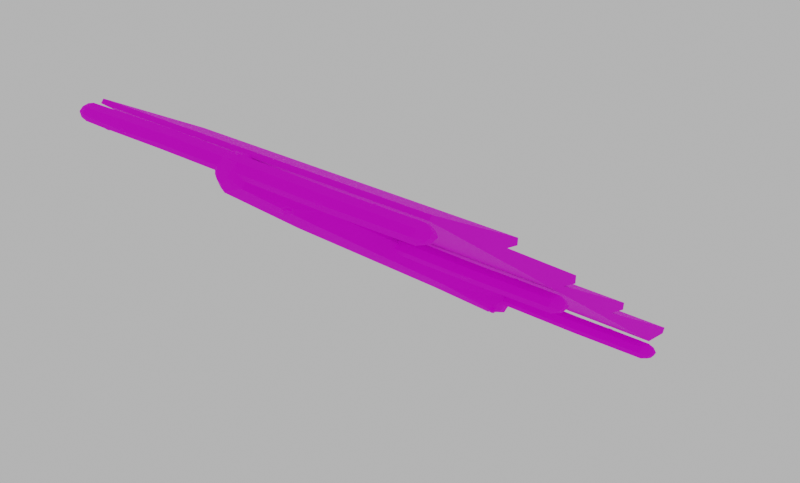 # Source: Modular_Log_Cabin_Roof_01.blend  (saved by Blender 2.92.15; exported with 4.5.12 LTS)
import bpy
from mathutils import Matrix  # noqa: F401  (used for matrix-valued properties, if any)

bpy.ops.wm.read_factory_settings(use_empty=True)
scene = bpy.context.scene
scene.name = 'Scene'

# ---- images (referenced by path relative to the original .blend; pixels are not part of the script)
import os
ASSET_DIR = os.environ.get("B2B_ASSET_DIR", "")  # directory of the original .blend (textures are referenced by path, not embedded)
HERE = os.path.dirname(os.path.abspath(__file__))  # packed textures are extracted next to this script under _unpacked/

def load_image(name, relpath, width, height, colorspace="sRGB"):
    """Load a texture the original file referenced (path relative to the .blend, or extracted next to this script)."""
    p = next((c for c in (os.path.join(HERE, relpath), os.path.join(ASSET_DIR, relpath)) if relpath and os.path.exists(c)), "")
    if p:
        img = bpy.data.images.load(p, check_existing=True)
        img.name = name
    else:  # same state as the original file: an image datablock whose file is absent (Cycles renders it pink)
        img = bpy.data.images.new(name, width, height)
        img.source = "FILE"
        img.filepath = "//" + (relpath or name)
    img.colorspace_settings.name = colorspace
    return img
img_922f145fcca2d4dd87186af3a90c8d3a_jpg_003 = load_image('922f145fcca2d4dd87186af3a90c8d3a.jpg.003', '922f145fcca2d4dd87186af3a90c8d3a.jpg', 1024, 1024, 'sRGB')
img_mytree_pinus_rings_png_004 = load_image('MyTree_Pinus_Rings.png.004', 'MyTree_Pinus_Rings.png', 1024, 1024, 'sRGB')
img_roof_tile_001_jpg = load_image('Roof Tile 001.jpg', 'Roof Tile 001.jpg', 1024, 1024, 'sRGB')

# ---- materials (node trees are filled in below, after node groups)
mat_enviroment__tree_01_bark_002 = bpy.data.materials.new('[Enviroment] Tree_01_Bark.002')
mat_enviroment__tree_01_bark_002.use_transparent_shadow = False
mat_enviroment__tree_01_woodrings_002 = bpy.data.materials.new('[Enviroment] Tree_01_WoodRings.002')
mat_enviroment__tree_01_woodrings_002.use_transparent_shadow = False
mat_material = bpy.data.materials.new('Material')
mat_material.use_transparent_shadow = False

# ---- material node trees
mat_enviroment__tree_01_bark_002.use_nodes = True; mat_enviroment__tree_01_bark_002.node_tree.nodes.clear()
_N = mat_enviroment__tree_01_bark_002.node_tree.nodes; _L = mat_enviroment__tree_01_bark_002.node_tree.links
n0 = _N.new('ShaderNodeBsdfPrincipled'); n0.name = 'Principled BSDF'; n0.location = (10, 300)
n0.distribution = 'GGX'
n0.subsurface_method = 'BURLEY'
n0.inputs[2].default_value = 1.0
n0.inputs[3].default_value = 1.45
n0.inputs[13].default_value = 0.1955
n0.inputs[19].default_value = 0.1239
n0.inputs[20].default_value = 1.0
n0.inputs[27].default_value = (0.0, 0.0, 0.0, 1.0)
n0.inputs[28].default_value = 1.0
n1 = _N.new('ShaderNodeOutputMaterial'); n1.name = 'Material Output'; n1.location = (300, 300)
n2 = _N.new('ShaderNodeTexImage'); n2.name = 'Image Texture'; n2.location = (-327, 296)
n2.image = img_922f145fcca2d4dd87186af3a90c8d3a_jpg_003
_L.new(n0.outputs[0], n1.inputs[0])
_L.new(n2.outputs[0], n0.inputs[0])
n1.is_active_output = True
mat_enviroment__tree_01_woodrings_002.use_nodes = True; mat_enviroment__tree_01_woodrings_002.node_tree.nodes.clear()
_N = mat_enviroment__tree_01_woodrings_002.node_tree.nodes; _L = mat_enviroment__tree_01_woodrings_002.node_tree.links
n0 = _N.new('ShaderNodeBsdfPrincipled'); n0.name = 'Principled BSDF'; n0.location = (10, 300)
n0.distribution = 'GGX'
n0.subsurface_method = 'BURLEY'
n0.inputs[2].default_value = 1.0
n0.inputs[3].default_value = 1.45
n0.inputs[13].default_value = 0.0
n0.inputs[19].default_value = 0.25
n0.inputs[20].default_value = 0.5709
n0.inputs[27].default_value = (0.0, 0.0, 0.0, 1.0)
n0.inputs[28].default_value = 1.0
n1 = _N.new('ShaderNodeOutputMaterial'); n1.name = 'Material Output'; n1.location = (300, 300)
n2 = _N.new('ShaderNodeTexImage'); n2.name = 'Image Texture'; n2.location = (-381, 242)
n2.image = img_mytree_pinus_rings_png_004
_L.new(n0.outputs[0], n1.inputs[0])
_L.new(n2.outputs[0], n0.inputs[0])
n1.is_active_output = True
mat_material.use_nodes = True; mat_material.node_tree.nodes.clear()
_N = mat_material.node_tree.nodes; _L = mat_material.node_tree.links
n0 = _N.new('ShaderNodeBsdfPrincipled'); n0.name = 'Principled BSDF'; n0.location = (10, 300)
n0.distribution = 'GGX'
n0.subsurface_method = 'BURLEY'
n0.inputs[2].default_value = 1.0
n0.inputs[3].default_value = 1.45
n0.inputs[27].default_value = (0.0, 0.0, 0.0, 1.0)
n0.inputs[28].default_value = 1.0
n1 = _N.new('ShaderNodeOutputMaterial'); n1.name = 'Material Output'; n1.location = (300, 300)
n2 = _N.new('ShaderNodeTexImage'); n2.name = 'Image Texture'; n2.location = (-291, 226)
n2.image = img_roof_tile_001_jpg
_L.new(n0.outputs[0], n1.inputs[0])
_L.new(n2.outputs[0], n0.inputs[0])
n1.is_active_output = True

# ---- world
world_world = bpy.data.worlds.new('World'); scene.world = world_world
world_world.use_nodes = True; world_world.node_tree.nodes.clear()
_N = world_world.node_tree.nodes; _L = world_world.node_tree.links
n0 = _N.new('ShaderNodeOutputWorld'); n0.name = 'World Output'; n0.location = (300, 300)
n1 = _N.new('ShaderNodeBackground'); n1.name = 'Background'; n1.location = (10, 300)
n1.inputs[0].default_value = (0.5277, 0.5277, 0.5277, 1.0)
_L.new(n1.outputs[0], n0.inputs[0])
n0.is_active_output = True
world_world.color = (0.05088, 0.05088, 0.05088)
world_world.use_sun_shadow = False
world_world.sun_shadow_jitter_overblur = 0.0

# ---- meshes
me_circle_035 = bpy.data.meshes.new('Circle.035')
me_circle_035.from_pydata([(-0.9175, -0.05386, -0.05859), (-0.8778, 0.02716, -0.08184), (-0.8564, 0.1074, -0.01021), (-0.8581, 0.1046, 0.07183), (-0.867, 0.0403, 0.1224), (-0.852, -0.05019, 0.1007), (-0.8731, -0.09395, 0.01763), (1.135, -0.06584, -0.06374), (1.128, 0.03202, -0.08739), (1.143, 0.09202, -0.03789), (1.082, 0.08744, 0.06001), (1.103, 0.01798, 0.1104), (1.107, -0.06477, 0.08707), (1.119, -0.09887, 0.01093), (-1.734, 0.02272, -0.1043), (-1.858, 0.02198, -0.1074), (-1.822, 0.04101, -0.09188), (-1.762, 0.0414, -0.09037), (-1.774, 0.004114, -0.1015), (-1.824, 0.003982, -0.1028), (-1.443, -0.1078, 0.009645), (-1.326, -0.1054, 0.0115), (-1.421, -0.09881, -0.007881), (-1.369, -0.09726, -0.00813), (-1.362, -0.09664, 0.03168), (-1.425, -0.09759, 0.03156), (-0.9796, 0.1053, 0.07081), (-0.9482, 0.09063, 0.08418), (-0.8923, 0.09129, 0.08431), (-0.8908, 0.1075, 0.05361), (-0.9519, 0.1076, 0.05031), (0.6545, 0.09018, 0.05976), (0.7915, 0.08909, 0.05889), (0.6811, 0.07466, 0.07394), (0.7537, 0.07273, 0.07487), (0.7485, 0.09275, 0.02987), (0.6896, 0.09331, 0.02927), (0.9708, -0.0984, 0.009032), (1.011, -0.08992, 0.03193), (1.076, -0.09043, 0.03104), (1.068, -0.08633, -0.02119), (0.9974, -0.08619, -0.02041), (1.615, 0.02026, 0.1106), (1.5, 0.01835, 0.1103), (1.577, -0.003408, 0.1053), (1.523, -0.006428, 0.1046), (1.532, 0.03682, 0.1008), (1.58, 0.03771, 0.1008), (1.559, 0.03129, -0.08121), (1.413, 0.03069, -0.08302), (1.53, 0.05126, -0.06852), (1.45, 0.05331, -0.0687), (1.446, -0.001191, -0.07621), (1.513, -0.003699, -0.07507), (1.535, 0.02931, -0.08162), (1.516, 0.04469, -0.07454), (1.461, 0.0466, -0.07527), (1.437, 0.02918, -0.08347), (1.459, 0.007925, -0.07994), (1.505, 0.006178, -0.07912), (1.527, 0.02947, -0.08449), (1.509, 0.04196, -0.08206), (1.467, 0.04359, -0.08271), (1.445, 0.02936, -0.08614), (1.465, 0.01298, -0.08641), (1.5, 0.01163, -0.08583), (0.9949, -0.09924, 0.007528), (1.021, -0.09552, 0.02312), (1.063, -0.09599, 0.02254), (1.091, -0.1001, 0.009497), (1.058, -0.09394, -0.01218), (1.012, -0.0937, -0.01165), (1.003, -0.101, 0.007281), (1.025, -0.1001, 0.01937), (1.058, -0.1004, 0.0189), (1.082, -0.1018, 0.00886), (1.054, -0.09878, -0.008548), (1.018, -0.09854, -0.008179), (1.59, 0.0193, 0.1139), (1.566, 0.006182, 0.1128), (1.537, 0.004479, 0.1124), (1.522, 0.01786, 0.1133), (1.542, 0.029, 0.1104), (1.568, 0.02955, 0.1106), (0.6782, 0.09196, 0.05909), (0.6966, 0.08447, 0.06895), (0.7404, 0.08362, 0.06961), (0.7655, 0.09142, 0.05873), (0.7369, 0.0961, 0.04212), (0.7023, 0.09644, 0.04176), (-0.9503, 0.1122, 0.07474), (-0.9331, 0.1064, 0.08218), (-0.9067, 0.1063, 0.08207), (-0.8882, 0.1113, 0.07497), (-0.906, 0.1146, 0.06646), (-0.9347, 0.1152, 0.06526), (-1.827, 0.02588, -0.1167), (-1.806, 0.03656, -0.1112), (-1.779, 0.03677, -0.1104), (-1.762, 0.02619, -0.1149), (-1.784, 0.01715, -0.1162), (-1.807, 0.01704, -0.1168), (-1.415, -0.119, 0.01081), (-1.402, -0.1171, 0.002122), (-1.38, -0.1166, 0.002149), (-1.358, -0.1177, 0.01176), (-1.377, -0.1163, 0.02165), (-1.404, -0.1168, 0.02172), (2.114, 0.02433, -0.0159), (2.114, -0.02941, 0.02499), (2.114, -0.02933, 0.03153), (2.114, 0.06001, 0.003699), (2.114, 0.01009, 0.06126), (-2.133, 0.02106, -0.03347), (-2.133, 0.07322, 0.0002844), (-2.133, -0.03942, 0.01256), (-2.133, 0.01715, 0.04959), (-2.133, 0.0005822, 0.04664), (-2.129, -0.04443, 0.01194), (2.072, -0.04155, -0.03724), (2.003, -0.05808, -0.0582), (2.1, 0.07148, -0.01919), (2.034, 0.09603, -0.02967), (2.006, 0.03479, -0.07783), (2.081, 0.03011, -0.05181), (2.021, -0.001653, -0.07), (2.089, 0.0104, -0.04768), (2.013, -0.06981, -0.03063), (2.084, -0.05388, -0.008056), (2.068, -0.06654, 0.02102), (1.986, -0.09183, 0.01995), (2.012, -0.06976, 0.0714), (2.085, -0.05241, 0.05421), (2.078, -0.04636, 0.06845), (2.004, -0.06238, 0.08857), (2.054, 0.09545, -0.006039), (2.117, 0.07104, 0.0002234), (2.009, 0.09283, 0.06452), (2.083, 0.06935, 0.05363), (2.02, 0.02393, 0.1115), (2.09, 0.0215, 0.08607), (2.03, 0.01107, 0.1081), (2.098, 0.01114, 0.08339), (-2.072, -0.0487, -0.05173), (-1.998, -0.05808, -0.0582), (-2.013, -0.06969, -0.05164), (-2.098, 0.02172, -0.07452), (-2.113, 0.0747, -0.02281), (-1.967, 0.09603, -0.02967), (-1.995, 0.03479, -0.07783), (-2.101, 0.01911, -0.07405), (-1.946, 0.09545, -0.006039), (-2.133, 0.07446, 4.091e-05), (-2.081, 0.07455, 0.05067), (-1.992, 0.09283, 0.06452), (-2.066, -0.05166, 0.06728), (-1.997, -0.06238, 0.08857), (-1.981, 0.02393, 0.1115), (-2.085, 0.03687, 0.07965), (-1.971, 0.01107, 0.1081), (-2.074, 0.03065, 0.08462), (-1.998, -0.05557, 0.08472), (-2.078, -0.03392, 0.07093), (-1.987, -0.06981, -0.03063), (-2.082, -0.0629, -0.02948), (-2.015, -0.09183, 0.01995), (-2.054, -0.08484, 0.006928), (-1.989, -0.06976, 0.0714), (-2.086, -0.07194, 0.03089)], [], [(46, 43, 81, 82), (53, 52, 58, 59), (37, 41, 71, 66), (36, 31, 84, 89), (24, 25, 107, 106), (16, 17, 98, 97), (27, 91, 90, 26), (59, 65, 60, 54), (51, 56, 57, 49), (50, 48, 54, 55), (53, 59, 54, 48), (52, 49, 57, 58), (51, 50, 55, 56), (63, 60, 65, 64), (57, 63, 64, 58), (56, 55, 61, 62), (58, 64, 65, 59), (56, 62, 63, 57), (55, 54, 60, 61), (66, 71, 77, 72), (40, 13, 69, 70), (38, 67, 68, 39), (40, 70, 71, 41), (39, 68, 69, 13), (38, 37, 66, 67), (72, 77, 76, 75), (70, 69, 75, 76), (67, 73, 74, 68), (70, 76, 77, 71), (68, 74, 75, 69), (67, 66, 72, 73), (78, 83, 82, 81), (44, 79, 80, 45), (46, 82, 83, 47), (43, 45, 80, 81), (44, 42, 78, 79), (47, 83, 78, 42), (84, 87, 88, 89), (35, 88, 87, 32), (34, 86, 85, 33), (35, 36, 89, 88), (34, 32, 87, 86), (33, 85, 84, 31), (90, 93, 94, 95), (30, 26, 90, 95), (29, 94, 93, 3), (28, 92, 91, 27), (29, 30, 95, 94), (28, 3, 93, 92), (96, 99, 100, 101), (18, 19, 101, 100), (17, 14, 99, 98), (16, 97, 96, 15), (19, 15, 96, 101), (18, 100, 99, 14), (102, 105, 106, 107), (23, 21, 105, 104), (20, 22, 103, 102), (20, 102, 107, 25), (24, 106, 105, 21), (23, 104, 103, 22), (93, 90, 91, 92), (99, 96, 97, 98), (105, 102, 103, 104), (87, 84, 85, 86), (72, 75, 74, 73), (81, 80, 79, 78), (63, 62, 61, 60), (128, 119, 126, 108, 109), (122, 9, 10, 137, 135), (120, 7, 8, 49, 52, 53, 48, 123, 125), (126, 124, 121, 136, 111, 108), (12, 13, 130, 131, 134), (132, 110, 112, 142, 133), (10, 11, 43, 46, 47, 42, 139, 137), (8, 9, 122, 123, 48, 50, 51, 49), (132, 129, 128, 109, 110), (42, 44, 45, 43, 11, 12, 134, 141, 139), (111, 136, 138, 140, 142, 112), (112, 110, 109, 108, 111), (115, 113, 146, 143, 164, 118), (29, 3, 2, 148, 151, 154, 26, 30), (2, 1, 14, 17, 16, 15, 149, 148), (114, 116, 158, 153, 152), (118, 164, 166, 168), (165, 20, 25, 24, 21, 6, 5, 156, 167), (159, 4, 3, 28, 27, 26, 154, 157), (115, 118, 168, 155, 162, 117), (113, 115, 117, 116, 114), (149, 15, 19, 18, 14, 1, 0, 144, 145), (161, 156, 5, 4, 159), (158, 116, 117, 162, 160), (125, 123, 124, 126), (123, 122, 121, 124), (120, 125, 126, 119), (130, 127, 128, 129), (119, 128, 127, 120), (134, 131, 132, 133), (131, 130, 129, 132), (135, 137, 138, 136), (137, 139, 140, 138), (139, 141, 142, 140), (122, 135, 136, 121), (141, 134, 133, 142), (13, 7, 120, 127, 130), (148, 149, 150, 147), (154, 151, 152, 153), (151, 148, 147, 152), (161, 159, 160, 162), (159, 157, 158, 160), (153, 158, 157, 154), (156, 161, 162, 155), (163, 165, 166, 164), (165, 167, 168, 166), (164, 143, 144, 163), (155, 168, 167, 156), (144, 0, 6, 21, 23, 22, 20, 165, 163), (11, 4, 5, 12), (12, 5, 6, 37, 38, 39, 13), (9, 2, 3, 31, 36, 35, 32, 10), (7, 0, 1, 8), (31, 3, 4, 11, 10, 32, 34, 33), (8, 1, 2, 9), (37, 6, 0, 7, 13, 40, 41), (147, 150, 114, 152), (146, 113, 114), (150, 146, 114), (149, 145, 150), (145, 146, 150), (145, 144, 146), (144, 143, 146)])
me_circle_035.polygons.foreach_set('material_index', [1, 1, 1, 1, 1, 1, 1, 1, 1, 1, 1, 1, 1, 1, 1, 1, 1, 1, 1, 1, 1, 1, 1, 1, 1, 1, 1, 1, 1, 1, 1, 1, 1, 1, 1, 1, 1, 1, 1, 1, 1, 1, 1, 1, 1, 1, 1, 1, 1, 1, 1, 1, 1, 1, 1, 1, 1, 1, 1, 1, 1, 1, 1, 1, 1, 1, 1, 1, 1, 0, 0, 1, 0, 1, 0, 0, 1, 0, 1, 1, 1, 0, 0, 1, 1, 0, 0, 1, 1, 0, 0, 1, 1, 1, 1, 1, 1, 1, 1, 1, 1, 1, 1, 1, 0, 1, 1, 1, 1, 1, 1, 1, 1, 1, 1, 1, 0, 0, 0, 0, 0, 0, 0, 0, 1, 1, 1, 1, 1, 1, 1])
_uv = me_circle_035.uv_layers.new(name='UVMap')
_uv.uv.foreach_set('vector', [0.4359, 0.4814, 0.4906, 0.4505, 0.4914, 0.4679, 0.4567, 0.4873, 0.4331, 0.5298, 0.4393, 0.4786, 0.4555, 0.4867, 0.4516, 0.5228, 0.4877, 0.4283, 0.5651, 0.4652, 0.5484, 0.4725, 0.4924, 0.4501, 0.4201, 0.4768, 0.4986, 0.4349, 0.4947, 0.4571, 0.4414, 0.4842, 0.4069, 0.5363, 0.4071, 0.4602, 0.4402, 0.4762, 0.4408, 0.518, 0.5815, 0.4663, 0.5876, 0.5433, 0.5551, 0.5225, 0.5517, 0.4787, 0.5603, 0.4684, 0.5298, 0.482, 0.4863, 0.4589, 0.4838, 0.4288, 0.4516, 0.5228, 0.4599, 0.5184, 0.5, 0.541, 0.5007, 0.5479, 0.552, 0.481, 0.5376, 0.4883, 0.4982, 0.4683, 0.5011, 0.4504, 0.5519, 0.5434, 0.5058, 0.5693, 0.5007, 0.5479, 0.536, 0.532, 0.4331, 0.5298, 0.4516, 0.5228, 0.5007, 0.5479, 0.5058, 0.5693, 0.4393, 0.4786, 0.5011, 0.4504, 0.4982, 0.4683, 0.4555, 0.4867, 0.552, 0.481, 0.5519, 0.5434, 0.536, 0.532, 0.5376, 0.4883, 0.4979, 0.4735, 0.5, 0.541, 0.4599, 0.5184, 0.4629, 0.4901, 0.4982, 0.4683, 0.4979, 0.4735, 0.4629, 0.4901, 0.4555, 0.4867, 0.5376, 0.4883, 0.536, 0.532, 0.5283, 0.5259, 0.5302, 0.4914, 0.4555, 0.4867, 0.4629, 0.4901, 0.4599, 0.5184, 0.4516, 0.5228, 0.5376, 0.4883, 0.5302, 0.4914, 0.4979, 0.4735, 0.4982, 0.4683, 0.536, 0.532, 0.5007, 0.5479, 0.5, 0.541, 0.5283, 0.5259, 0.4924, 0.4501, 0.5484, 0.4725, 0.5423, 0.4747, 0.4936, 0.4561, 0.5716, 0.5264, 0.4786, 0.5864, 0.4847, 0.553, 0.5525, 0.516, 0.4165, 0.471, 0.4411, 0.4775, 0.4402, 0.5212, 0.4135, 0.5348, 0.5716, 0.5264, 0.5525, 0.516, 0.5484, 0.4725, 0.5651, 0.4652, 0.4135, 0.5348, 0.4402, 0.5212, 0.4847, 0.553, 0.4786, 0.5864, 0.4165, 0.471, 0.4877, 0.4283, 0.4924, 0.4501, 0.4411, 0.4775, 0.4936, 0.4561, 0.5423, 0.4747, 0.5453, 0.5108, 0.4874, 0.5423, 0.5525, 0.516, 0.4847, 0.553, 0.4874, 0.5423, 0.5453, 0.5108, 0.4411, 0.4775, 0.4521, 0.4789, 0.4518, 0.5149, 0.4402, 0.5212, 0.5525, 0.516, 0.5453, 0.5108, 0.5423, 0.4747, 0.5484, 0.4725, 0.4402, 0.5212, 0.4518, 0.5149, 0.4874, 0.5423, 0.4847, 0.553, 0.4411, 0.4775, 0.4924, 0.4501, 0.4936, 0.4561, 0.4521, 0.4789, 0.4815, 0.5395, 0.4515, 0.5145, 0.4567, 0.4873, 0.4914, 0.4679, 0.538, 0.5276, 0.5201, 0.5148, 0.5252, 0.4862, 0.5445, 0.4805, 0.4359, 0.4814, 0.4567, 0.4873, 0.4515, 0.5145, 0.4257, 0.529, 0.4906, 0.4505, 0.5445, 0.4805, 0.5252, 0.4862, 0.4914, 0.4679, 0.538, 0.5276, 0.4749, 0.5692, 0.4815, 0.5395, 0.5201, 0.5148, 0.4257, 0.529, 0.4515, 0.5145, 0.4815, 0.5395, 0.4749, 0.5692, 0.4947, 0.4571, 0.4959, 0.551, 0.4422, 0.5192, 0.4414, 0.4842, 0.4204, 0.5302, 0.4422, 0.5192, 0.4959, 0.551, 0.5003, 0.5799, 0.565, 0.5362, 0.5388, 0.5229, 0.5338, 0.4767, 0.5564, 0.4651, 0.4204, 0.5302, 0.4201, 0.4768, 0.4414, 0.4842, 0.4422, 0.5192, 0.565, 0.5362, 0.5003, 0.5799, 0.4959, 0.551, 0.5388, 0.5229, 0.5564, 0.4651, 0.5338, 0.4767, 0.4947, 0.4571, 0.4986, 0.4349, 0.4863, 0.4589, 0.4915, 0.5436, 0.4494, 0.5188, 0.4429, 0.4811, 0.4114, 0.4676, 0.4838, 0.4288, 0.4863, 0.4589, 0.4429, 0.4811, 0.4218, 0.5367, 0.4494, 0.5188, 0.4915, 0.5436, 0.4932, 0.5811, 0.5637, 0.5359, 0.5311, 0.5179, 0.5298, 0.482, 0.5603, 0.4684, 0.4218, 0.5367, 0.4114, 0.4676, 0.4429, 0.4811, 0.4494, 0.5188, 0.5637, 0.5359, 0.4932, 0.5811, 0.4915, 0.5436, 0.5311, 0.5179, 0.4861, 0.4451, 0.4913, 0.5504, 0.4411, 0.5139, 0.4397, 0.4776, 0.4138, 0.5282, 0.4124, 0.4648, 0.4397, 0.4776, 0.4411, 0.5139, 0.5876, 0.5433, 0.4896, 0.5876, 0.4913, 0.5504, 0.5551, 0.5225, 0.5815, 0.4663, 0.5517, 0.4787, 0.4861, 0.4451, 0.4807, 0.4124, 0.4124, 0.4648, 0.4807, 0.4124, 0.4861, 0.4451, 0.4397, 0.4776, 0.4138, 0.5282, 0.4411, 0.5139, 0.4913, 0.5504, 0.4896, 0.5876, 0.4975, 0.4559, 0.4925, 0.5488, 0.4408, 0.518, 0.4402, 0.4762, 0.5682, 0.5289, 0.4898, 0.588, 0.4925, 0.5488, 0.5425, 0.5136, 0.498, 0.4267, 0.568, 0.4629, 0.5428, 0.4782, 0.4975, 0.4559, 0.498, 0.4267, 0.4975, 0.4559, 0.4402, 0.4762, 0.4071, 0.4602, 0.4069, 0.5363, 0.4408, 0.518, 0.4925, 0.5488, 0.4898, 0.588, 0.5682, 0.5289, 0.5425, 0.5136, 0.5428, 0.4782, 0.568, 0.4629, 0.4915, 0.5436, 0.4863, 0.4589, 0.5298, 0.482, 0.5311, 0.5179, 0.4913, 0.5504, 0.4861, 0.4451, 0.5517, 0.4787, 0.5551, 0.5225, 0.4925, 0.5488, 0.4975, 0.4559, 0.5428, 0.4782, 0.5425, 0.5136, 0.4959, 0.551, 0.4947, 0.4571, 0.5338, 0.4767, 0.5388, 0.5229, 0.4936, 0.4561, 0.4874, 0.5423, 0.4518, 0.5149, 0.4521, 0.4789, 0.4914, 0.4679, 0.5252, 0.4862, 0.5201, 0.5148, 0.4815, 0.5395, 0.4979, 0.4735, 0.5302, 0.4914, 0.5283, 0.5259, 0.5, 0.541, 0.5991, 0.6987, 0.5052, 0.7549, 0.3423, 0.6722, 0.3702, 0.5517, 0.601, 0.5518, -0.3953, -1.945, -0.3953, -0.9208, -0.638, -0.9208, -0.638, -1.945, -0.3857, -1.945, 0.08166, -1.945, 0.08166, -0.9208, -0.1567, -0.9208, -0.1567, -1.304, -0.04823, -1.352, -0.03962, -1.44, -0.1567, -1.509, -0.1567, -1.945, -0.0239, -1.945, 0.3423, 0.6722, 0.2802, 0.6413, 0.2352, 0.459, 0.2766, 0.4048, 0.3138, 0.4188, 0.3702, 0.5517, 0.5197, -0.9208, 0.3119, -0.9208, 0.3119, -1.945, 0.494, -1.945, 0.5197, -1.945, 0.724, 0.5185, 0.6143, 0.533, 0.5687, 0.3632, 0.6116, 0.298, 0.737, 0.4649, 0.99, -0.9208, 0.7758, -0.9208, 0.7758, -1.409, 0.8131, -1.456, 0.8158, -1.519, 0.7758, -1.568, 0.7758, -1.945, 0.99, -1.945, -0.1567, -0.9208, -0.3953, -0.9208, -0.3953, -1.945, -0.1567, -1.945, -0.1567, -1.509, -0.1879, -1.466, -0.195, -1.36, -0.1567, -1.304, 0.724, 0.5185, 0.6937, 0.6434, 0.5991, 0.6987, 0.601, 0.5518, 0.6143, 0.533, 0.7758, -1.568, 0.7048, -1.515, 0.6974, -1.443, 0.7758, -1.409, 0.7758, -0.9208, 0.5197, -0.9208, 0.5197, -1.945, 0.7394, -1.945, 0.7758, -1.945, 0.3138, 0.4188, 0.2766, 0.4048, 0.3917, 0.2566, 0.589, 0.2679, 0.6116, 0.298, 0.5687, 0.3632, 0.5687, 0.3632, 0.6143, 0.533, 0.601, 0.5518, 0.3702, 0.5517, 0.3138, 0.4188, 0.5917, 0.4336, 0.3431, 0.4336, 0.2601, 0.3284, 0.4885, 0.2486, 0.5695, 0.2782, 0.6035, 0.422, -0.638, 1.652, -0.638, 1.607, -0.3953, 1.599, -0.3953, 2.945, -0.5376, 2.945, -0.638, 2.945, -0.638, 1.763, -0.6113, 1.731, -0.3953, 1.599, -0.1567, 1.599, -0.1567, 2.752, -0.2505, 2.789, -0.2527, 2.867, -0.197, 2.918, -0.1991, 2.945, -0.3953, 2.945, 0.2743, 0.624, 0.5179, 0.6412, 0.5261, 0.7581, 0.3706, 0.7573, 0.2706, 0.6259, 0.6035, 0.422, 0.5695, 0.2782, 0.6988, 0.3293, 0.7127, 0.4169, 0.3119, 2.945, 0.3119, 2.405, 0.3426, 2.373, 0.3412, 2.288, 0.3119, 2.239, 0.3119, 1.599, 0.5197, 1.6, 0.5197, 2.945, 0.3848, 2.945, 0.7758, 2.945, 0.7758, 1.6, 0.99, 1.6, 0.9464, 1.675, 0.9447, 1.747, 0.99, 1.788, 0.99, 2.945, 0.8306, 2.945, 0.5917, 0.4336, 0.6035, 0.422, 0.7127, 0.4169, 0.732, 0.5512, 0.6931, 0.5957, 0.5551, 0.6009, 0.3431, 0.4336, 0.5917, 0.4336, 0.5551, 0.6009, 0.5179, 0.6412, 0.2743, 0.624, -0.1991, 2.945, -0.197, 2.918, -0.1507, 2.874, -0.1478, 2.807, -0.1567, 2.752, -0.1567, 1.599, 0.08166, 1.599, 0.08166, 2.945, -0.1941, 2.945, 0.5289, 2.945, 0.5197, 2.945, 0.5197, 1.6, 0.7758, 1.6, 0.7758, 2.945, 0.5261, 0.7581, 0.5179, 0.6412, 0.5551, 0.6009, 0.6931, 0.5957, 0.5521, 0.7587, 0.3036, 0.8029, 0.1698, 0.7372, 0.2471, 0.6631, 0.3192, 0.6989, 0.1698, 0.7372, 0.09223, 0.4244, 0.1949, 0.4515, 0.2471, 0.6631, 0.5101, 0.9057, 0.3036, 0.8029, 0.3192, 0.6989, 0.5082, 0.795, 0.8043, 0.7326, 0.6133, 0.8442, 0.6173, 0.7297, 0.7271, 0.6655, 0.5082, 0.795, 0.6173, 0.7297, 0.6133, 0.8442, 0.5101, 0.9057, 0.8762, 0.4322, 0.8583, 0.5074, 0.7622, 0.5205, 0.7773, 0.4583, 0.8583, 0.5074, 0.8043, 0.7326, 0.7271, 0.6655, 0.7622, 0.5205, 0.1508, 0.3479, 0.3286, 0.1217, 0.3766, 0.2166, 0.2429, 0.3885, 0.3286, 0.1217, 0.6589, 0.1398, 0.6055, 0.2297, 0.3766, 0.2166, 0.6589, 0.1398, 0.6914, 0.1832, 0.6318, 0.2646, 0.6055, 0.2297, 0.09223, 0.4244, 0.1508, 0.3479, 0.2429, 0.3885, 0.1949, 0.4515, 0.6914, 0.1832, 0.8762, 0.4322, 0.7773, 0.4583, 0.6318, 0.2646, 0.3119, -0.9208, 0.08166, -0.9208, 0.08166, -1.945, 0.2045, -1.945, 0.3119, -1.945, 0.09678, 0.6083, 0.165, 0.2347, 0.2299, 0.2923, 0.179, 0.5785, 0.3054, 0.8792, 0.1584, 0.6862, 0.2332, 0.6478, 0.3513, 0.803, 0.1584, 0.6862, 0.09678, 0.6083, 0.179, 0.5785, 0.2332, 0.6478, 0.8304, 0.6041, 0.5924, 0.8815, 0.5654, 0.8046, 0.7317, 0.6123, 0.5924, 0.8815, 0.5366, 0.8798, 0.5347, 0.8038, 0.5654, 0.8046, 0.3513, 0.803, 0.5347, 0.8038, 0.5366, 0.8798, 0.3054, 0.8792, 0.8519, 0.5799, 0.8304, 0.6041, 0.7317, 0.6123, 0.7776, 0.5598, 0.555, 0.1541, 0.8034, 0.2544, 0.7384, 0.2979, 0.5859, 0.2377, 0.8034, 0.2544, 0.828, 0.4075, 0.7548, 0.4013, 0.7384, 0.2979, 0.5859, 0.2377, 0.4903, 0.2027, 0.4816, 0.1263, 0.555, 0.1541, 0.7776, 0.5598, 0.7548, 0.4013, 0.828, 0.4075, 0.8519, 0.5799, 0.08166, 2.945, 0.08166, 1.599, 0.3119, 1.599, 0.3119, 2.239, 0.2324, 2.299, 0.2344, 2.369, 0.3119, 2.405, 0.3119, 2.945, 0.09133, 2.945, 0.7758, -0.9208, 0.7758, 1.6, 0.5197, 1.6, 0.5197, -0.9208, 0.5197, -0.9208, 0.5197, 1.6, 0.3119, 1.599, 0.3119, -0.7257, 0.3774, -0.7831, 0.3753, -0.8694, 0.3119, -0.9208, -0.3953, -0.9208, -0.3953, 1.599, -0.638, 1.607, -0.638, -0.342, -0.5234, -0.3857, -0.5239, -0.4619, -0.638, -0.5188, -0.638, -0.9208, 0.08166, -0.9208, 0.08166, 1.599, -0.1567, 1.599, -0.1567, -0.9208, 0.99, -0.3151, 0.99, 1.6, 0.7758, 1.6, 0.7758, -0.9208, 0.99, -0.9208, 0.99, -0.4931, 0.9289, -0.4439, 0.9341, -0.3496, -0.1567, -0.9208, -0.1567, 1.599, -0.3953, 1.599, -0.3953, -0.9208, 0.3119, -0.7257, 0.3119, 1.599, 0.08166, 1.599, 0.08166, -0.9208, 0.3119, -0.9208, 0.2357, -0.8596, 0.236, -0.7675, 0.2247, 0.5671, 0.2678, 0.3245, 0.2743, 0.624, 0.2706, 0.6259, 0.2601, 0.3284, 0.3431, 0.4336, 0.2743, 0.624, 0.2678, 0.3245, 0.2601, 0.3284, 0.2743, 0.624, 0.165, 0.2347, 0.1718, 0.233, 0.2299, 0.2923, 0.1718, 0.233, 0.2208, 0.2969, 0.2299, 0.2923, 0.1718, 0.233, 0.4816, 0.1263, 0.2208, 0.2969, 0.4816, 0.1263, 0.4903, 0.2027, 0.2208, 0.2969])
me_circle_035.materials.append(mat_enviroment__tree_01_bark_002)
me_circle_035.materials.append(mat_enviroment__tree_01_woodrings_002)
me_circle_035.use_remesh_fix_poles = True
me_circle_035.use_remesh_preserve_attributes = False
me_circle_035.use_mirror_vertex_groups = False
me_circle_035.update()
me_circle_056 = bpy.data.meshes.new('Circle.056')
me_circle_056.from_pydata([(-0.01473, 0.8107, -0.805), (0.1424, 0.8076, -0.7262), (0.1832, 0.9129, -0.5413), (0.07941, 0.991, -0.4408), (-0.08412, 1.001, -0.4454), (-0.2019, 0.8998, -0.5494), (-0.1709, 0.8099, -0.7134), (-0.02755, -1.255, 0.7162), (0.1568, -1.2, 0.7761), (0.1923, -1.124, 0.9082), (0.06644, -0.973, 0.9826), (-0.1051, -0.9964, 0.9951), (-0.2086, -1.083, 0.8882), (-0.1706, -1.192, 0.767), (0.1625, 1.639, -1.401), (0.1651, 1.76, -1.499), (0.1766, 1.753, -1.434), (0.1754, 1.694, -1.387), (0.1295, 1.668, -1.446), (0.1309, 1.717, -1.485), (-0.1833, 1.362, -1.165), (-0.1816, 1.249, -1.072), (-0.1477, 1.33, -1.162), (-0.1449, 1.278, -1.121), (-0.1922, 1.31, -1.065), (-0.1935, 1.373, -1.113), (0.08178, 1.112, -0.5325), (0.04224, 1.083, -0.5062), (0.04313, 1.027, -0.4634), (0.1061, 1.008, -0.4857), (0.1104, 1.066, -0.5356), (0.0711, -0.5437, 0.6643), (0.07043, -0.6823, 0.7649), (0.02923, -0.568, 0.6873), (0.02503, -0.6412, 0.7411), (0.1114, -0.6644, 0.6992), (0.113, -0.6057, 0.6549), (-0.1675, -1.046, 0.6542), (-0.1818, -1.058, 0.7219), (-0.1815, -1.124, 0.7689), (-0.1117, -1.162, 0.7), (-0.1124, -1.091, 0.6485), (-0.1017, -1.506, 1.381), (-0.1044, -1.393, 1.293), (-0.133, -1.491, 1.324), (-0.1369, -1.44, 1.279), (-0.06355, -1.421, 1.323), (-0.06213, -1.468, 1.36), (0.1482, -1.626, 1.106), (0.1494, -1.481, 0.9935), (0.1646, -1.57, 1.12), (0.1681, -1.489, 1.062), (0.09043, -1.532, 0.9963), (0.08507, -1.599, 1.045), (0.1455, -1.603, 1.086), (0.1614, -1.567, 1.095), (0.1653, -1.511, 1.055), (0.1476, -1.507, 1.01), (0.1095, -1.541, 1.01), (0.1057, -1.587, 1.044), (0.1492, -1.598, 1.076), (0.1662, -1.569, 1.078), (0.1696, -1.526, 1.047), (0.1511, -1.517, 1.012), (0.1253, -1.55, 1.011), (0.1225, -1.585, 1.037), (-0.167, -1.072, 0.6695), (-0.18, -1.08, 0.7127), (-0.1801, -1.124, 0.7432), (-0.1708, -1.167, 0.7433), (-0.1347, -1.149, 0.6967), (-0.135, -1.103, 0.6635), (-0.1695, -1.081, 0.6734), (-0.1827, -1.091, 0.7065), (-0.1826, -1.125, 0.7305), (-0.1727, -1.159, 0.734), (-0.1468, -1.145, 0.6936), (-0.1469, -1.109, 0.6677), (-0.1073, -1.479, 1.366), (-0.1268, -1.466, 1.334), (-0.129, -1.438, 1.31), (-0.1088, -1.413, 1.313), (-0.0876, -1.428, 1.335), (-0.08703, -1.453, 1.355), (0.07474, -0.5667, 0.6829), (0.05089, -0.5812, 0.7021), (0.04873, -0.625, 0.7349), (0.07433, -0.6547, 0.7474), (0.1019, -0.6387, 0.7094), (0.1029, -0.6041, 0.6833), (0.08793, 1.091, -0.4989), (0.06975, 1.077, -0.4821), (0.06967, 1.051, -0.4626), (0.08622, 1.029, -0.4529), (0.1018, 1.041, -0.4739), (0.1043, 1.069, -0.4963), (0.1825, 1.722, -1.484), (0.1929, 1.715, -1.451), (0.1923, 1.688, -1.429), (0.1809, 1.66, -1.433), (0.1681, 1.674, -1.459), (0.1686, 1.696, -1.478), (-0.2025, 1.327, -1.153), (-0.189, 1.307, -1.153), (-0.1881, 1.286, -1.135), (-0.2016, 1.272, -1.108), (-0.2112, 1.302, -1.108), (-0.2122, 1.328, -1.129), (0.05797, -2.123, 1.599), (-0.07707, -2.123, 1.598), (-0.08487, -2.117, 1.607), (0.09102, -2.078, 1.658), (-0.05816, -2.06, 1.683), (0.07405, 2.105, -1.612), (0.1162, 2.175, -1.519), (-0.07794, 2.105, -1.612), (-0.03278, 2.181, -1.51), (-0.05558, 2.167, -1.53), (-0.08516, 2.097, -1.615), (-0.021, -2.15, 1.477), (-0.02192, -2.112, 1.382), (0.137, -2.078, 1.63), (0.1888, -2.004, 1.591), (0.1497, -2.067, 1.449), (0.1107, -2.121, 1.534), (0.08218, -2.101, 1.435), (0.07431, -2.139, 1.526), (-0.07399, -2.105, 1.413), (-0.07598, -2.143, 1.51), (-0.1314, -2.108, 1.523), (-0.1703, -2.045, 1.436), (-0.1975, -2.006, 1.542), (-0.1491, -2.083, 1.592), (-0.1567, -2.058, 1.611), (-0.2066, -1.976, 1.565), (0.1592, -2.003, 1.635), (0.1128, -2.077, 1.667), (0.06956, -1.892, 1.689), (0.04539, -1.993, 1.707), (-0.09696, -1.908, 1.69), (-0.07006, -2.004, 1.708), (-0.1134, -1.93, 1.68), (-0.0833, -2.022, 1.701), (-0.01483, 1.976, -1.657), (-0.02193, 1.888, -1.619), (-0.04834, 1.901, -1.633), (0.1248, 2.031, -1.638), (0.1465, 2.134, -1.532), (0.1888, 1.997, -1.41), (0.1497, 1.934, -1.551), (0.1201, 2.033, -1.642), (0.1592, 1.998, -1.365), (0.1184, 2.175, -1.517), (0.05725, 2.172, -1.414), (0.06956, 2.109, -1.312), (-0.1637, 2.081, -1.504), (-0.2066, 2.024, -1.435), (-0.09696, 2.093, -1.311), (-0.03783, 2.176, -1.417), (-0.1134, 2.07, -1.32), (-0.05374, 2.165, -1.408), (-0.1911, 2.027, -1.435), (-0.1399, 2.109, -1.491), (-0.07399, 1.895, -1.587), (-0.06438, 1.996, -1.65), (-0.1703, 1.955, -1.565), (-0.1434, 1.987, -1.604), (-0.1975, 1.994, -1.458), (-0.1519, 2.051, -1.585)], [], [(46, 43, 81, 82), (53, 52, 58, 59), (37, 41, 71, 66), (36, 31, 84, 89), (24, 25, 107, 106), (16, 17, 98, 97), (27, 91, 90, 26), (59, 65, 60, 54), (51, 56, 57, 49), (50, 48, 54, 55), (53, 59, 54, 48), (52, 49, 57, 58), (51, 50, 55, 56), (63, 60, 65, 64), (57, 63, 64, 58), (56, 55, 61, 62), (58, 64, 65, 59), (56, 62, 63, 57), (55, 54, 60, 61), (66, 71, 77, 72), (40, 13, 69, 70), (38, 67, 68, 39), (40, 70, 71, 41), (39, 68, 69, 13), (38, 37, 66, 67), (72, 77, 76, 75), (70, 69, 75, 76), (67, 73, 74, 68), (70, 76, 77, 71), (68, 74, 75, 69), (67, 66, 72, 73), (78, 83, 82, 81), (44, 79, 80, 45), (46, 82, 83, 47), (43, 45, 80, 81), (44, 42, 78, 79), (47, 83, 78, 42), (84, 87, 88, 89), (35, 88, 87, 32), (34, 86, 85, 33), (35, 36, 89, 88), (34, 32, 87, 86), (33, 85, 84, 31), (90, 93, 94, 95), (30, 26, 90, 95), (29, 94, 93, 3), (28, 92, 91, 27), (29, 30, 95, 94), (28, 3, 93, 92), (96, 99, 100, 101), (18, 19, 101, 100), (17, 14, 99, 98), (16, 97, 96, 15), (19, 15, 96, 101), (18, 100, 99, 14), (102, 105, 106, 107), (23, 21, 105, 104), (20, 22, 103, 102), (20, 102, 107, 25), (24, 106, 105, 21), (23, 104, 103, 22), (93, 90, 91, 92), (99, 96, 97, 98), (105, 102, 103, 104), (87, 84, 85, 86), (72, 75, 74, 73), (81, 80, 79, 78), (63, 62, 61, 60), (128, 119, 126, 108, 109), (122, 9, 10, 137, 135), (120, 7, 8, 49, 52, 53, 48, 123, 125), (126, 124, 121, 136, 111, 108), (12, 13, 130, 131, 134), (132, 110, 112, 142, 133), (10, 11, 43, 46, 47, 42, 139, 137), (8, 9, 122, 123, 48, 50, 51, 49), (132, 129, 128, 109, 110), (42, 44, 45, 43, 11, 12, 134, 141, 139), (111, 136, 138, 140, 142, 112), (112, 110, 109, 108, 111), (115, 113, 146, 143, 164, 118), (29, 3, 2, 148, 151, 154, 26, 30), (2, 1, 14, 17, 16, 15, 149, 148), (114, 116, 158, 153, 152), (118, 164, 166, 168), (165, 20, 25, 24, 21, 6, 5, 156, 167), (159, 4, 3, 28, 27, 26, 154, 157), (115, 118, 168, 155, 162, 117), (113, 115, 117, 116, 114), (149, 15, 19, 18, 14, 1, 0, 144, 145), (161, 156, 5, 4, 159), (158, 116, 117, 162, 160), (125, 123, 124, 126), (123, 122, 121, 124), (120, 125, 126, 119), (130, 127, 128, 129), (119, 128, 127, 120), (134, 131, 132, 133), (131, 130, 129, 132), (135, 137, 138, 136), (137, 139, 140, 138), (139, 141, 142, 140), (122, 135, 136, 121), (141, 134, 133, 142), (13, 7, 120, 127, 130), (148, 149, 150, 147), (154, 151, 152, 153), (151, 148, 147, 152), (161, 159, 160, 162), (159, 157, 158, 160), (153, 158, 157, 154), (156, 161, 162, 155), (163, 165, 166, 164), (165, 167, 168, 166), (164, 143, 144, 163), (155, 168, 167, 156), (144, 0, 6, 21, 23, 22, 20, 165, 163), (11, 4, 5, 12), (12, 5, 6, 37, 38, 39, 13), (9, 2, 3, 31, 36, 35, 32, 10), (7, 0, 1, 8), (31, 3, 4, 11, 10, 32, 34, 33), (8, 1, 2, 9), (37, 6, 0, 7, 13, 40, 41), (147, 150, 114, 152), (146, 113, 114), (150, 146, 114), (149, 145, 150), (145, 146, 150), (145, 144, 146), (144, 143, 146)])
me_circle_056.polygons.foreach_set('material_index', [1, 1, 1, 1, 1, 1, 1, 1, 1, 1, 1, 1, 1, 1, 1, 1, 1, 1, 1, 1, 1, 1, 1, 1, 1, 1, 1, 1, 1, 1, 1, 1, 1, 1, 1, 1, 1, 1, 1, 1, 1, 1, 1, 1, 1, 1, 1, 1, 1, 1, 1, 1, 1, 1, 1, 1, 1, 1, 1, 1, 1, 1, 1, 1, 1, 1, 1, 1, 1, 0, 0, 1, 0, 1, 0, 0, 1, 0, 1, 1, 1, 0, 0, 1, 1, 0, 0, 1, 1, 0, 0, 1, 1, 1, 1, 1, 1, 1, 1, 1, 1, 1, 1, 1, 0, 1, 1, 1, 1, 1, 1, 1, 1, 1, 1, 1, 0, 0, 0, 0, 0, 0, 0, 0, 1, 1, 1, 1, 1, 1, 1])
_uv = me_circle_056.uv_layers.new(name='UVMap')
_uv.uv.foreach_set('vector', [0.4359, 0.4814, 0.4906, 0.4505, 0.4914, 0.4679, 0.4567, 0.4873, 0.4331, 0.5298, 0.4393, 0.4786, 0.4555, 0.4867, 0.4516, 0.5228, 0.4877, 0.4283, 0.5651, 0.4652, 0.5484, 0.4725, 0.4924, 0.4501, 0.4201, 0.4768, 0.4986, 0.4349, 0.4947, 0.4571, 0.4414, 0.4842, 0.4069, 0.5363, 0.4071, 0.4602, 0.4402, 0.4762, 0.4408, 0.518, 0.5815, 0.4663, 0.5876, 0.5433, 0.5551, 0.5225, 0.5517, 0.4787, 0.5603, 0.4684, 0.5298, 0.482, 0.4863, 0.4589, 0.4838, 0.4288, 0.4516, 0.5228, 0.4599, 0.5184, 0.5, 0.541, 0.5007, 0.5479, 0.552, 0.481, 0.5376, 0.4883, 0.4982, 0.4683, 0.5011, 0.4504, 0.5519, 0.5434, 0.5058, 0.5693, 0.5007, 0.5479, 0.536, 0.532, 0.4331, 0.5298, 0.4516, 0.5228, 0.5007, 0.5479, 0.5058, 0.5693, 0.4393, 0.4786, 0.5011, 0.4504, 0.4982, 0.4683, 0.4555, 0.4867, 0.552, 0.481, 0.5519, 0.5434, 0.536, 0.532, 0.5376, 0.4883, 0.4979, 0.4735, 0.5, 0.541, 0.4599, 0.5184, 0.4629, 0.4901, 0.4982, 0.4683, 0.4979, 0.4735, 0.4629, 0.4901, 0.4555, 0.4867, 0.5376, 0.4883, 0.536, 0.532, 0.5283, 0.5259, 0.5302, 0.4914, 0.4555, 0.4867, 0.4629, 0.4901, 0.4599, 0.5184, 0.4516, 0.5228, 0.5376, 0.4883, 0.5302, 0.4914, 0.4979, 0.4735, 0.4982, 0.4683, 0.536, 0.532, 0.5007, 0.5479, 0.5, 0.541, 0.5283, 0.5259, 0.4924, 0.4501, 0.5484, 0.4725, 0.5423, 0.4747, 0.4936, 0.4561, 0.5716, 0.5264, 0.4786, 0.5864, 0.4847, 0.553, 0.5525, 0.516, 0.4165, 0.471, 0.4411, 0.4775, 0.4402, 0.5212, 0.4135, 0.5348, 0.5716, 0.5264, 0.5525, 0.516, 0.5484, 0.4725, 0.5651, 0.4652, 0.4135, 0.5348, 0.4402, 0.5212, 0.4847, 0.553, 0.4786, 0.5864, 0.4165, 0.471, 0.4877, 0.4283, 0.4924, 0.4501, 0.4411, 0.4775, 0.4936, 0.4561, 0.5423, 0.4747, 0.5453, 0.5108, 0.4874, 0.5423, 0.5525, 0.516, 0.4847, 0.553, 0.4874, 0.5423, 0.5453, 0.5108, 0.4411, 0.4775, 0.4521, 0.4789, 0.4518, 0.5149, 0.4402, 0.5212, 0.5525, 0.516, 0.5453, 0.5108, 0.5423, 0.4747, 0.5484, 0.4725, 0.4402, 0.5212, 0.4518, 0.5149, 0.4874, 0.5423, 0.4847, 0.553, 0.4411, 0.4775, 0.4924, 0.4501, 0.4936, 0.4561, 0.4521, 0.4789, 0.4815, 0.5395, 0.4515, 0.5145, 0.4567, 0.4873, 0.4914, 0.4679, 0.538, 0.5276, 0.5201, 0.5148, 0.5252, 0.4862, 0.5445, 0.4805, 0.4359, 0.4814, 0.4567, 0.4873, 0.4515, 0.5145, 0.4257, 0.529, 0.4906, 0.4505, 0.5445, 0.4805, 0.5252, 0.4862, 0.4914, 0.4679, 0.538, 0.5276, 0.4749, 0.5692, 0.4815, 0.5395, 0.5201, 0.5148, 0.4257, 0.529, 0.4515, 0.5145, 0.4815, 0.5395, 0.4749, 0.5692, 0.4947, 0.4571, 0.4959, 0.551, 0.4422, 0.5192, 0.4414, 0.4842, 0.4204, 0.5302, 0.4422, 0.5192, 0.4959, 0.551, 0.5003, 0.5799, 0.565, 0.5362, 0.5388, 0.5229, 0.5338, 0.4767, 0.5564, 0.4651, 0.4204, 0.5302, 0.4201, 0.4768, 0.4414, 0.4842, 0.4422, 0.5192, 0.565, 0.5362, 0.5003, 0.5799, 0.4959, 0.551, 0.5388, 0.5229, 0.5564, 0.4651, 0.5338, 0.4767, 0.4947, 0.4571, 0.4986, 0.4349, 0.4863, 0.4589, 0.4915, 0.5436, 0.4494, 0.5188, 0.4429, 0.4811, 0.4114, 0.4676, 0.4838, 0.4288, 0.4863, 0.4589, 0.4429, 0.4811, 0.4218, 0.5367, 0.4494, 0.5188, 0.4915, 0.5436, 0.4932, 0.5811, 0.5637, 0.5359, 0.5311, 0.5179, 0.5298, 0.482, 0.5603, 0.4684, 0.4218, 0.5367, 0.4114, 0.4676, 0.4429, 0.4811, 0.4494, 0.5188, 0.5637, 0.5359, 0.4932, 0.5811, 0.4915, 0.5436, 0.5311, 0.5179, 0.4861, 0.4451, 0.4913, 0.5504, 0.4411, 0.5139, 0.4397, 0.4776, 0.4138, 0.5282, 0.4124, 0.4648, 0.4397, 0.4776, 0.4411, 0.5139, 0.5876, 0.5433, 0.4896, 0.5876, 0.4913, 0.5504, 0.5551, 0.5225, 0.5815, 0.4663, 0.5517, 0.4787, 0.4861, 0.4451, 0.4807, 0.4124, 0.4124, 0.4648, 0.4807, 0.4124, 0.4861, 0.4451, 0.4397, 0.4776, 0.4138, 0.5282, 0.4411, 0.5139, 0.4913, 0.5504, 0.4896, 0.5876, 0.4975, 0.4559, 0.4925, 0.5488, 0.4408, 0.518, 0.4402, 0.4762, 0.5682, 0.5289, 0.4898, 0.588, 0.4925, 0.5488, 0.5425, 0.5136, 0.498, 0.4267, 0.568, 0.4629, 0.5428, 0.4782, 0.4975, 0.4559, 0.498, 0.4267, 0.4975, 0.4559, 0.4402, 0.4762, 0.4071, 0.4602, 0.4069, 0.5363, 0.4408, 0.518, 0.4925, 0.5488, 0.4898, 0.588, 0.5682, 0.5289, 0.5425, 0.5136, 0.5428, 0.4782, 0.568, 0.4629, 0.4915, 0.5436, 0.4863, 0.4589, 0.5298, 0.482, 0.5311, 0.5179, 0.4913, 0.5504, 0.4861, 0.4451, 0.5517, 0.4787, 0.5551, 0.5225, 0.4925, 0.5488, 0.4975, 0.4559, 0.5428, 0.4782, 0.5425, 0.5136, 0.4959, 0.551, 0.4947, 0.4571, 0.5338, 0.4767, 0.5388, 0.5229, 0.4936, 0.4561, 0.4874, 0.5423, 0.4518, 0.5149, 0.4521, 0.4789, 0.4914, 0.4679, 0.5252, 0.4862, 0.5201, 0.5148, 0.4815, 0.5395, 0.4979, 0.4735, 0.5302, 0.4914, 0.5283, 0.5259, 0.5, 0.541, 0.5991, 0.6987, 0.5052, 0.7549, 0.3423, 0.6722, 0.3702, 0.5517, 0.601, 0.5518, -0.3953, -1.945, -0.3953, -0.9208, -0.638, -0.9208, -0.638, -1.945, -0.3857, -1.945, 0.08166, -1.945, 0.08166, -0.9208, -0.1567, -0.9208, -0.1567, -1.304, -0.04823, -1.352, -0.03962, -1.44, -0.1567, -1.509, -0.1567, -1.945, -0.0239, -1.945, 0.3423, 0.6722, 0.2802, 0.6413, 0.2352, 0.459, 0.2766, 0.4048, 0.3138, 0.4188, 0.3702, 0.5517, 0.5197, -0.9208, 0.3119, -0.9208, 0.3119, -1.945, 0.494, -1.945, 0.5197, -1.945, 0.724, 0.5185, 0.6143, 0.533, 0.5687, 0.3632, 0.6116, 0.298, 0.737, 0.4649, 0.99, -0.9208, 0.7758, -0.9208, 0.7758, -1.409, 0.8131, -1.456, 0.8158, -1.519, 0.7758, -1.568, 0.7758, -1.945, 0.99, -1.945, -0.1567, -0.9208, -0.3953, -0.9208, -0.3953, -1.945, -0.1567, -1.945, -0.1567, -1.509, -0.1879, -1.466, -0.195, -1.36, -0.1567, -1.304, 0.724, 0.5185, 0.6937, 0.6434, 0.5991, 0.6987, 0.601, 0.5518, 0.6143, 0.533, 0.7758, -1.568, 0.7048, -1.515, 0.6974, -1.443, 0.7758, -1.409, 0.7758, -0.9208, 0.5197, -0.9208, 0.5197, -1.945, 0.7394, -1.945, 0.7758, -1.945, 0.3138, 0.4188, 0.2766, 0.4048, 0.3917, 0.2566, 0.589, 0.2679, 0.6116, 0.298, 0.5687, 0.3632, 0.5687, 0.3632, 0.6143, 0.533, 0.601, 0.5518, 0.3702, 0.5517, 0.3138, 0.4188, 0.5917, 0.4336, 0.3431, 0.4336, 0.2601, 0.3284, 0.4885, 0.2486, 0.5695, 0.2782, 0.6035, 0.422, -0.638, 1.652, -0.638, 1.607, -0.3953, 1.599, -0.3953, 2.945, -0.5376, 2.945, -0.638, 2.945, -0.638, 1.763, -0.6113, 1.731, -0.3953, 1.599, -0.1567, 1.599, -0.1567, 2.752, -0.2505, 2.789, -0.2527, 2.867, -0.197, 2.918, -0.1991, 2.945, -0.3953, 2.945, 0.2743, 0.624, 0.5179, 0.6412, 0.5261, 0.7581, 0.3706, 0.7573, 0.2706, 0.6259, 0.6035, 0.422, 0.5695, 0.2782, 0.6988, 0.3293, 0.7127, 0.4169, 0.3119, 2.945, 0.3119, 2.405, 0.3426, 2.373, 0.3412, 2.288, 0.3119, 2.239, 0.3119, 1.599, 0.5197, 1.6, 0.5197, 2.945, 0.3848, 2.945, 0.7758, 2.945, 0.7758, 1.6, 0.99, 1.6, 0.9464, 1.675, 0.9447, 1.747, 0.99, 1.788, 0.99, 2.945, 0.8306, 2.945, 0.5917, 0.4336, 0.6035, 0.422, 0.7127, 0.4169, 0.732, 0.5512, 0.6931, 0.5957, 0.5551, 0.6009, 0.3431, 0.4336, 0.5917, 0.4336, 0.5551, 0.6009, 0.5179, 0.6412, 0.2743, 0.624, -0.1991, 2.945, -0.197, 2.918, -0.1507, 2.874, -0.1478, 2.807, -0.1567, 2.752, -0.1567, 1.599, 0.08166, 1.599, 0.08166, 2.945, -0.1941, 2.945, 0.5289, 2.945, 0.5197, 2.945, 0.5197, 1.6, 0.7758, 1.6, 0.7758, 2.945, 0.5261, 0.7581, 0.5179, 0.6412, 0.5551, 0.6009, 0.6931, 0.5957, 0.5521, 0.7587, 0.3036, 0.8029, 0.1698, 0.7372, 0.2471, 0.6631, 0.3192, 0.6989, 0.1698, 0.7372, 0.09223, 0.4244, 0.1949, 0.4515, 0.2471, 0.6631, 0.5101, 0.9057, 0.3036, 0.8029, 0.3192, 0.6989, 0.5082, 0.795, 0.8043, 0.7326, 0.6133, 0.8442, 0.6173, 0.7297, 0.7271, 0.6655, 0.5082, 0.795, 0.6173, 0.7297, 0.6133, 0.8442, 0.5101, 0.9057, 0.8762, 0.4322, 0.8583, 0.5074, 0.7622, 0.5205, 0.7773, 0.4583, 0.8583, 0.5074, 0.8043, 0.7326, 0.7271, 0.6655, 0.7622, 0.5205, 0.1508, 0.3479, 0.3286, 0.1217, 0.3766, 0.2166, 0.2429, 0.3885, 0.3286, 0.1217, 0.6589, 0.1398, 0.6055, 0.2297, 0.3766, 0.2166, 0.6589, 0.1398, 0.6914, 0.1832, 0.6318, 0.2646, 0.6055, 0.2297, 0.09223, 0.4244, 0.1508, 0.3479, 0.2429, 0.3885, 0.1949, 0.4515, 0.6914, 0.1832, 0.8762, 0.4322, 0.7773, 0.4583, 0.6318, 0.2646, 0.3119, -0.9208, 0.08166, -0.9208, 0.08166, -1.945, 0.2045, -1.945, 0.3119, -1.945, 0.09678, 0.6083, 0.165, 0.2347, 0.2299, 0.2923, 0.179, 0.5785, 0.3054, 0.8792, 0.1584, 0.6862, 0.2332, 0.6478, 0.3513, 0.803, 0.1584, 0.6862, 0.09678, 0.6083, 0.179, 0.5785, 0.2332, 0.6478, 0.8304, 0.6041, 0.5924, 0.8815, 0.5654, 0.8046, 0.7317, 0.6123, 0.5924, 0.8815, 0.5366, 0.8798, 0.5347, 0.8038, 0.5654, 0.8046, 0.3513, 0.803, 0.5347, 0.8038, 0.5366, 0.8798, 0.3054, 0.8792, 0.8519, 0.5799, 0.8304, 0.6041, 0.7317, 0.6123, 0.7776, 0.5598, 0.555, 0.1541, 0.8034, 0.2544, 0.7384, 0.2979, 0.5859, 0.2377, 0.8034, 0.2544, 0.828, 0.4075, 0.7548, 0.4013, 0.7384, 0.2979, 0.5859, 0.2377, 0.4903, 0.2027, 0.4816, 0.1263, 0.555, 0.1541, 0.7776, 0.5598, 0.7548, 0.4013, 0.828, 0.4075, 0.8519, 0.5799, 0.08166, 2.945, 0.08166, 1.599, 0.3119, 1.599, 0.3119, 2.239, 0.2324, 2.299, 0.2344, 2.369, 0.3119, 2.405, 0.3119, 2.945, 0.09133, 2.945, 0.7758, -0.9208, 0.7758, 1.6, 0.5197, 1.6, 0.5197, -0.9208, 0.5197, -0.9208, 0.5197, 1.6, 0.3119, 1.599, 0.3119, -0.7257, 0.3774, -0.7831, 0.3753, -0.8694, 0.3119, -0.9208, -0.3953, -0.9208, -0.3953, 1.599, -0.638, 1.607, -0.638, -0.342, -0.5234, -0.3857, -0.5239, -0.4619, -0.638, -0.5188, -0.638, -0.9208, 0.08166, -0.9208, 0.08166, 1.599, -0.1567, 1.599, -0.1567, -0.9208, 0.99, -0.3151, 0.99, 1.6, 0.7758, 1.6, 0.7758, -0.9208, 0.99, -0.9208, 0.99, -0.4931, 0.9289, -0.4439, 0.9341, -0.3496, -0.1567, -0.9208, -0.1567, 1.599, -0.3953, 1.599, -0.3953, -0.9208, 0.3119, -0.7257, 0.3119, 1.599, 0.08166, 1.599, 0.08166, -0.9208, 0.3119, -0.9208, 0.2357, -0.8596, 0.236, -0.7675, 0.2247, 0.5671, 0.2678, 0.3245, 0.2743, 0.624, 0.2706, 0.6259, 0.2601, 0.3284, 0.3431, 0.4336, 0.2743, 0.624, 0.2678, 0.3245, 0.2601, 0.3284, 0.2743, 0.624, 0.165, 0.2347, 0.1718, 0.233, 0.2299, 0.2923, 0.1718, 0.233, 0.2208, 0.2969, 0.2299, 0.2923, 0.1718, 0.233, 0.4816, 0.1263, 0.2208, 0.2969, 0.4816, 0.1263, 0.4903, 0.2027, 0.2208, 0.2969])
me_circle_056.materials.append(mat_enviroment__tree_01_bark_002)
me_circle_056.materials.append(mat_enviroment__tree_01_woodrings_002)
me_circle_056.use_remesh_fix_poles = True
me_circle_056.use_remesh_preserve_attributes = False
me_circle_056.use_mirror_vertex_groups = False
me_circle_056.update()
me_circle_071 = bpy.data.meshes.new('Circle.071')
me_circle_071.from_pydata([(-0.9175, -0.05386, -0.05859), (-0.8778, 0.02716, -0.08184), (-0.8564, 0.1074, -0.01021), (-0.8581, 0.1046, 0.07183), (-0.867, 0.0403, 0.1224), (-0.852, -0.05019, 0.1007), (-0.8731, -0.09395, 0.01763), (1.135, -0.06584, -0.06374), (1.128, 0.03202, -0.08739), (1.143, 0.09202, -0.03789), (1.082, 0.08744, 0.06001), (1.103, 0.01798, 0.1104), (1.107, -0.06477, 0.08707), (1.119, -0.09887, 0.01093), (-1.734, 0.02272, -0.1043), (-1.858, 0.02198, -0.1074), (-1.822, 0.04101, -0.09188), (-1.762, 0.0414, -0.09037), (-1.774, 0.004114, -0.1015), (-1.824, 0.003982, -0.1028), (-1.443, -0.1078, 0.009645), (-1.326, -0.1054, 0.0115), (-1.421, -0.09881, -0.007881), (-1.369, -0.09726, -0.00813), (-1.362, -0.09664, 0.03168), (-1.425, -0.09759, 0.03156), (-0.9796, 0.1053, 0.07081), (-0.9482, 0.09063, 0.08418), (-0.8923, 0.09129, 0.08431), (-0.8908, 0.1075, 0.05361), (-0.9519, 0.1076, 0.05031), (0.6545, 0.09018, 0.05976), (0.7915, 0.08909, 0.05889), (0.6811, 0.07466, 0.07394), (0.7537, 0.07273, 0.07487), (0.7485, 0.09275, 0.02987), (0.6896, 0.09331, 0.02927), (0.9708, -0.0984, 0.009032), (1.011, -0.08992, 0.03193), (1.076, -0.09043, 0.03104), (1.068, -0.08633, -0.02119), (0.9974, -0.08619, -0.02041), (1.615, 0.02026, 0.1106), (1.5, 0.01835, 0.1103), (1.577, -0.003408, 0.1053), (1.523, -0.006428, 0.1046), (1.532, 0.03682, 0.1008), (1.58, 0.03771, 0.1008), (1.559, 0.03129, -0.08121), (1.413, 0.03069, -0.08302), (1.53, 0.05126, -0.06852), (1.45, 0.05331, -0.0687), (1.446, -0.001191, -0.07621), (1.513, -0.003699, -0.07507), (1.535, 0.02931, -0.08162), (1.516, 0.04469, -0.07454), (1.461, 0.0466, -0.07527), (1.437, 0.02918, -0.08347), (1.459, 0.007925, -0.07994), (1.505, 0.006178, -0.07912), (1.527, 0.02947, -0.08449), (1.509, 0.04196, -0.08206), (1.467, 0.04359, -0.08271), (1.445, 0.02936, -0.08614), (1.465, 0.01298, -0.08641), (1.5, 0.01163, -0.08583), (0.9949, -0.09924, 0.007528), (1.021, -0.09552, 0.02312), (1.063, -0.09599, 0.02254), (1.091, -0.1001, 0.009497), (1.058, -0.09394, -0.01218), (1.012, -0.0937, -0.01165), (1.003, -0.101, 0.007281), (1.025, -0.1001, 0.01937), (1.058, -0.1004, 0.0189), (1.082, -0.1018, 0.00886), (1.054, -0.09878, -0.008548), (1.018, -0.09854, -0.008179), (1.59, 0.0193, 0.1139), (1.566, 0.006182, 0.1128), (1.537, 0.004479, 0.1124), (1.522, 0.01786, 0.1133), (1.542, 0.029, 0.1104), (1.568, 0.02955, 0.1106), (0.6782, 0.09196, 0.05909), (0.6966, 0.08447, 0.06895), (0.7404, 0.08362, 0.06961), (0.7655, 0.09142, 0.05873), (0.7369, 0.0961, 0.04212), (0.7023, 0.09644, 0.04176), (-0.9503, 0.1122, 0.07474), (-0.9331, 0.1064, 0.08218), (-0.9067, 0.1063, 0.08207), (-0.8882, 0.1113, 0.07497), (-0.906, 0.1146, 0.06646), (-0.9347, 0.1152, 0.06526), (-1.827, 0.02588, -0.1167), (-1.806, 0.03656, -0.1112), (-1.779, 0.03677, -0.1104), (-1.762, 0.02619, -0.1149), (-1.784, 0.01715, -0.1162), (-1.807, 0.01704, -0.1168), (-1.415, -0.119, 0.01081), (-1.402, -0.1171, 0.002122), (-1.38, -0.1166, 0.002149), (-1.358, -0.1177, 0.01176), (-1.377, -0.1163, 0.02165), (-1.404, -0.1168, 0.02172), (2.114, 0.02433, -0.0159), (2.114, -0.02941, 0.02499), (2.114, -0.02933, 0.03153), (2.114, 0.06001, 0.003699), (2.114, 0.01009, 0.06126), (-2.133, 0.02106, -0.03347), (-2.133, 0.07322, 0.0002844), (-2.133, -0.03942, 0.01256), (-2.133, 0.01715, 0.04959), (-2.133, 0.0005822, 0.04664), (-2.129, -0.04443, 0.01194), (2.072, -0.04155, -0.03724), (2.003, -0.05808, -0.0582), (2.1, 0.07148, -0.01919), (2.034, 0.09603, -0.02967), (2.006, 0.03479, -0.07783), (2.081, 0.03011, -0.05181), (2.021, -0.001653, -0.07), (2.089, 0.0104, -0.04768), (2.013, -0.06981, -0.03063), (2.084, -0.05388, -0.008056), (2.068, -0.06654, 0.02102), (1.986, -0.09183, 0.01995), (2.012, -0.06976, 0.0714), (2.085, -0.05241, 0.05421), (2.078, -0.04636, 0.06845), (2.004, -0.06238, 0.08857), (2.054, 0.09545, -0.006039), (2.117, 0.07104, 0.0002234), (2.009, 0.09283, 0.06452), (2.083, 0.06935, 0.05363), (2.02, 0.02393, 0.1115), (2.09, 0.0215, 0.08607), (2.03, 0.01107, 0.1081), (2.098, 0.01114, 0.08339), (-2.072, -0.0487, -0.05173), (-1.998, -0.05808, -0.0582), (-2.013, -0.06969, -0.05164), (-2.098, 0.02172, -0.07452), (-2.113, 0.0747, -0.02281), (-1.967, 0.09603, -0.02967), (-1.995, 0.03479, -0.07783), (-2.101, 0.01911, -0.07405), (-1.946, 0.09545, -0.006039), (-2.133, 0.07446, 4.091e-05), (-2.081, 0.07455, 0.05067), (-1.992, 0.09283, 0.06452), (-2.066, -0.05166, 0.06728), (-1.997, -0.06238, 0.08857), (-1.981, 0.02393, 0.1115), (-2.085, 0.03687, 0.07965), (-1.971, 0.01107, 0.1081), (-2.074, 0.03065, 0.08462), (-1.998, -0.05557, 0.08472), (-2.078, -0.03392, 0.07093), (-1.987, -0.06981, -0.03063), (-2.082, -0.0629, -0.02948), (-2.015, -0.09183, 0.01995), (-2.054, -0.08484, 0.006928), (-1.989, -0.06976, 0.0714), (-2.086, -0.07194, 0.03089)], [], [(46, 43, 81, 82), (53, 52, 58, 59), (37, 41, 71, 66), (36, 31, 84, 89), (24, 25, 107, 106), (16, 17, 98, 97), (27, 91, 90, 26), (59, 65, 60, 54), (51, 56, 57, 49), (50, 48, 54, 55), (53, 59, 54, 48), (52, 49, 57, 58), (51, 50, 55, 56), (63, 60, 65, 64), (57, 63, 64, 58), (56, 55, 61, 62), (58, 64, 65, 59), (56, 62, 63, 57), (55, 54, 60, 61), (66, 71, 77, 72), (40, 13, 69, 70), (38, 67, 68, 39), (40, 70, 71, 41), (39, 68, 69, 13), (38, 37, 66, 67), (72, 77, 76, 75), (70, 69, 75, 76), (67, 73, 74, 68), (70, 76, 77, 71), (68, 74, 75, 69), (67, 66, 72, 73), (78, 83, 82, 81), (44, 79, 80, 45), (46, 82, 83, 47), (43, 45, 80, 81), (44, 42, 78, 79), (47, 83, 78, 42), (84, 87, 88, 89), (35, 88, 87, 32), (34, 86, 85, 33), (35, 36, 89, 88), (34, 32, 87, 86), (33, 85, 84, 31), (90, 93, 94, 95), (30, 26, 90, 95), (29, 94, 93, 3), (28, 92, 91, 27), (29, 30, 95, 94), (28, 3, 93, 92), (96, 99, 100, 101), (18, 19, 101, 100), (17, 14, 99, 98), (16, 97, 96, 15), (19, 15, 96, 101), (18, 100, 99, 14), (102, 105, 106, 107), (23, 21, 105, 104), (20, 22, 103, 102), (20, 102, 107, 25), (24, 106, 105, 21), (23, 104, 103, 22), (93, 90, 91, 92), (99, 96, 97, 98), (105, 102, 103, 104), (87, 84, 85, 86), (72, 75, 74, 73), (81, 80, 79, 78), (63, 62, 61, 60), (128, 119, 126, 108, 109), (122, 9, 10, 137, 135), (120, 7, 8, 49, 52, 53, 48, 123, 125), (126, 124, 121, 136, 111, 108), (12, 13, 130, 131, 134), (132, 110, 112, 142, 133), (10, 11, 43, 46, 47, 42, 139, 137), (8, 9, 122, 123, 48, 50, 51, 49), (132, 129, 128, 109, 110), (42, 44, 45, 43, 11, 12, 134, 141, 139), (111, 136, 138, 140, 142, 112), (112, 110, 109, 108, 111), (115, 113, 146, 143, 164, 118), (29, 3, 2, 148, 151, 154, 26, 30), (2, 1, 14, 17, 16, 15, 149, 148), (114, 116, 158, 153, 152), (118, 164, 166, 168), (165, 20, 25, 24, 21, 6, 5, 156, 167), (159, 4, 3, 28, 27, 26, 154, 157), (115, 118, 168, 155, 162, 117), (113, 115, 117, 116, 114), (149, 15, 19, 18, 14, 1, 0, 144, 145), (161, 156, 5, 4, 159), (158, 116, 117, 162, 160), (125, 123, 124, 126), (123, 122, 121, 124), (120, 125, 126, 119), (130, 127, 128, 129), (119, 128, 127, 120), (134, 131, 132, 133), (131, 130, 129, 132), (135, 137, 138, 136), (137, 139, 140, 138), (139, 141, 142, 140), (122, 135, 136, 121), (141, 134, 133, 142), (13, 7, 120, 127, 130), (148, 149, 150, 147), (154, 151, 152, 153), (151, 148, 147, 152), (161, 159, 160, 162), (159, 157, 158, 160), (153, 158, 157, 154), (156, 161, 162, 155), (163, 165, 166, 164), (165, 167, 168, 166), (164, 143, 144, 163), (155, 168, 167, 156), (144, 0, 6, 21, 23, 22, 20, 165, 163), (11, 4, 5, 12), (12, 5, 6, 37, 38, 39, 13), (9, 2, 3, 31, 36, 35, 32, 10), (7, 0, 1, 8), (31, 3, 4, 11, 10, 32, 34, 33), (8, 1, 2, 9), (37, 6, 0, 7, 13, 40, 41), (147, 150, 114, 152), (146, 113, 114), (150, 146, 114), (149, 145, 150), (145, 146, 150), (145, 144, 146), (144, 143, 146)])
me_circle_071.polygons.foreach_set('material_index', [1, 1, 1, 1, 1, 1, 1, 1, 1, 1, 1, 1, 1, 1, 1, 1, 1, 1, 1, 1, 1, 1, 1, 1, 1, 1, 1, 1, 1, 1, 1, 1, 1, 1, 1, 1, 1, 1, 1, 1, 1, 1, 1, 1, 1, 1, 1, 1, 1, 1, 1, 1, 1, 1, 1, 1, 1, 1, 1, 1, 1, 1, 1, 1, 1, 1, 1, 1, 1, 0, 0, 1, 0, 1, 0, 0, 1, 0, 1, 1, 1, 0, 0, 1, 1, 0, 0, 1, 1, 0, 0, 1, 1, 1, 1, 1, 1, 1, 1, 1, 1, 1, 1, 1, 0, 1, 1, 1, 1, 1, 1, 1, 1, 1, 1, 1, 0, 0, 0, 0, 0, 0, 0, 0, 1, 1, 1, 1, 1, 1, 1])
_uv = me_circle_071.uv_layers.new(name='UVMap')
_uv.uv.foreach_set('vector', [0.4359, 0.4814, 0.4906, 0.4505, 0.4914, 0.4679, 0.4567, 0.4873, 0.4331, 0.5298, 0.4393, 0.4786, 0.4555, 0.4867, 0.4516, 0.5228, 0.4877, 0.4283, 0.5651, 0.4652, 0.5484, 0.4725, 0.4924, 0.4501, 0.4201, 0.4768, 0.4986, 0.4349, 0.4947, 0.4571, 0.4414, 0.4842, 0.4069, 0.5363, 0.4071, 0.4602, 0.4402, 0.4762, 0.4408, 0.518, 0.5815, 0.4663, 0.5876, 0.5433, 0.5551, 0.5225, 0.5517, 0.4787, 0.5603, 0.4684, 0.5298, 0.482, 0.4863, 0.4589, 0.4838, 0.4288, 0.4516, 0.5228, 0.4599, 0.5184, 0.5, 0.541, 0.5007, 0.5479, 0.552, 0.481, 0.5376, 0.4883, 0.4982, 0.4683, 0.5011, 0.4504, 0.5519, 0.5434, 0.5058, 0.5693, 0.5007, 0.5479, 0.536, 0.532, 0.4331, 0.5298, 0.4516, 0.5228, 0.5007, 0.5479, 0.5058, 0.5693, 0.4393, 0.4786, 0.5011, 0.4504, 0.4982, 0.4683, 0.4555, 0.4867, 0.552, 0.481, 0.5519, 0.5434, 0.536, 0.532, 0.5376, 0.4883, 0.4979, 0.4735, 0.5, 0.541, 0.4599, 0.5184, 0.4629, 0.4901, 0.4982, 0.4683, 0.4979, 0.4735, 0.4629, 0.4901, 0.4555, 0.4867, 0.5376, 0.4883, 0.536, 0.532, 0.5283, 0.5259, 0.5302, 0.4914, 0.4555, 0.4867, 0.4629, 0.4901, 0.4599, 0.5184, 0.4516, 0.5228, 0.5376, 0.4883, 0.5302, 0.4914, 0.4979, 0.4735, 0.4982, 0.4683, 0.536, 0.532, 0.5007, 0.5479, 0.5, 0.541, 0.5283, 0.5259, 0.4924, 0.4501, 0.5484, 0.4725, 0.5423, 0.4747, 0.4936, 0.4561, 0.5716, 0.5264, 0.4786, 0.5864, 0.4847, 0.553, 0.5525, 0.516, 0.4165, 0.471, 0.4411, 0.4775, 0.4402, 0.5212, 0.4135, 0.5348, 0.5716, 0.5264, 0.5525, 0.516, 0.5484, 0.4725, 0.5651, 0.4652, 0.4135, 0.5348, 0.4402, 0.5212, 0.4847, 0.553, 0.4786, 0.5864, 0.4165, 0.471, 0.4877, 0.4283, 0.4924, 0.4501, 0.4411, 0.4775, 0.4936, 0.4561, 0.5423, 0.4747, 0.5453, 0.5108, 0.4874, 0.5423, 0.5525, 0.516, 0.4847, 0.553, 0.4874, 0.5423, 0.5453, 0.5108, 0.4411, 0.4775, 0.4521, 0.4789, 0.4518, 0.5149, 0.4402, 0.5212, 0.5525, 0.516, 0.5453, 0.5108, 0.5423, 0.4747, 0.5484, 0.4725, 0.4402, 0.5212, 0.4518, 0.5149, 0.4874, 0.5423, 0.4847, 0.553, 0.4411, 0.4775, 0.4924, 0.4501, 0.4936, 0.4561, 0.4521, 0.4789, 0.4815, 0.5395, 0.4515, 0.5145, 0.4567, 0.4873, 0.4914, 0.4679, 0.538, 0.5276, 0.5201, 0.5148, 0.5252, 0.4862, 0.5445, 0.4805, 0.4359, 0.4814, 0.4567, 0.4873, 0.4515, 0.5145, 0.4257, 0.529, 0.4906, 0.4505, 0.5445, 0.4805, 0.5252, 0.4862, 0.4914, 0.4679, 0.538, 0.5276, 0.4749, 0.5692, 0.4815, 0.5395, 0.5201, 0.5148, 0.4257, 0.529, 0.4515, 0.5145, 0.4815, 0.5395, 0.4749, 0.5692, 0.4947, 0.4571, 0.4959, 0.551, 0.4422, 0.5192, 0.4414, 0.4842, 0.4204, 0.5302, 0.4422, 0.5192, 0.4959, 0.551, 0.5003, 0.5799, 0.565, 0.5362, 0.5388, 0.5229, 0.5338, 0.4767, 0.5564, 0.4651, 0.4204, 0.5302, 0.4201, 0.4768, 0.4414, 0.4842, 0.4422, 0.5192, 0.565, 0.5362, 0.5003, 0.5799, 0.4959, 0.551, 0.5388, 0.5229, 0.5564, 0.4651, 0.5338, 0.4767, 0.4947, 0.4571, 0.4986, 0.4349, 0.4863, 0.4589, 0.4915, 0.5436, 0.4494, 0.5188, 0.4429, 0.4811, 0.4114, 0.4676, 0.4838, 0.4288, 0.4863, 0.4589, 0.4429, 0.4811, 0.4218, 0.5367, 0.4494, 0.5188, 0.4915, 0.5436, 0.4932, 0.5811, 0.5637, 0.5359, 0.5311, 0.5179, 0.5298, 0.482, 0.5603, 0.4684, 0.4218, 0.5367, 0.4114, 0.4676, 0.4429, 0.4811, 0.4494, 0.5188, 0.5637, 0.5359, 0.4932, 0.5811, 0.4915, 0.5436, 0.5311, 0.5179, 0.4861, 0.4451, 0.4913, 0.5504, 0.4411, 0.5139, 0.4397, 0.4776, 0.4138, 0.5282, 0.4124, 0.4648, 0.4397, 0.4776, 0.4411, 0.5139, 0.5876, 0.5433, 0.4896, 0.5876, 0.4913, 0.5504, 0.5551, 0.5225, 0.5815, 0.4663, 0.5517, 0.4787, 0.4861, 0.4451, 0.4807, 0.4124, 0.4124, 0.4648, 0.4807, 0.4124, 0.4861, 0.4451, 0.4397, 0.4776, 0.4138, 0.5282, 0.4411, 0.5139, 0.4913, 0.5504, 0.4896, 0.5876, 0.4975, 0.4559, 0.4925, 0.5488, 0.4408, 0.518, 0.4402, 0.4762, 0.5682, 0.5289, 0.4898, 0.588, 0.4925, 0.5488, 0.5425, 0.5136, 0.498, 0.4267, 0.568, 0.4629, 0.5428, 0.4782, 0.4975, 0.4559, 0.498, 0.4267, 0.4975, 0.4559, 0.4402, 0.4762, 0.4071, 0.4602, 0.4069, 0.5363, 0.4408, 0.518, 0.4925, 0.5488, 0.4898, 0.588, 0.5682, 0.5289, 0.5425, 0.5136, 0.5428, 0.4782, 0.568, 0.4629, 0.4915, 0.5436, 0.4863, 0.4589, 0.5298, 0.482, 0.5311, 0.5179, 0.4913, 0.5504, 0.4861, 0.4451, 0.5517, 0.4787, 0.5551, 0.5225, 0.4925, 0.5488, 0.4975, 0.4559, 0.5428, 0.4782, 0.5425, 0.5136, 0.4959, 0.551, 0.4947, 0.4571, 0.5338, 0.4767, 0.5388, 0.5229, 0.4936, 0.4561, 0.4874, 0.5423, 0.4518, 0.5149, 0.4521, 0.4789, 0.4914, 0.4679, 0.5252, 0.4862, 0.5201, 0.5148, 0.4815, 0.5395, 0.4979, 0.4735, 0.5302, 0.4914, 0.5283, 0.5259, 0.5, 0.541, 0.5991, 0.6987, 0.5052, 0.7549, 0.3423, 0.6722, 0.3702, 0.5517, 0.601, 0.5518, -0.3953, -1.945, -0.3953, -0.9208, -0.638, -0.9208, -0.638, -1.945, -0.3857, -1.945, 0.08166, -1.945, 0.08166, -0.9208, -0.1567, -0.9208, -0.1567, -1.304, -0.04823, -1.352, -0.03962, -1.44, -0.1567, -1.509, -0.1567, -1.945, -0.0239, -1.945, 0.3423, 0.6722, 0.2802, 0.6413, 0.2352, 0.459, 0.2766, 0.4048, 0.3138, 0.4188, 0.3702, 0.5517, 0.5197, -0.9208, 0.3119, -0.9208, 0.3119, -1.945, 0.494, -1.945, 0.5197, -1.945, 0.724, 0.5185, 0.6143, 0.533, 0.5687, 0.3632, 0.6116, 0.298, 0.737, 0.4649, 0.99, -0.9208, 0.7758, -0.9208, 0.7758, -1.409, 0.8131, -1.456, 0.8158, -1.519, 0.7758, -1.568, 0.7758, -1.945, 0.99, -1.945, -0.1567, -0.9208, -0.3953, -0.9208, -0.3953, -1.945, -0.1567, -1.945, -0.1567, -1.509, -0.1879, -1.466, -0.195, -1.36, -0.1567, -1.304, 0.724, 0.5185, 0.6937, 0.6434, 0.5991, 0.6987, 0.601, 0.5518, 0.6143, 0.533, 0.7758, -1.568, 0.7048, -1.515, 0.6974, -1.443, 0.7758, -1.409, 0.7758, -0.9208, 0.5197, -0.9208, 0.5197, -1.945, 0.7394, -1.945, 0.7758, -1.945, 0.3138, 0.4188, 0.2766, 0.4048, 0.3917, 0.2566, 0.589, 0.2679, 0.6116, 0.298, 0.5687, 0.3632, 0.5687, 0.3632, 0.6143, 0.533, 0.601, 0.5518, 0.3702, 0.5517, 0.3138, 0.4188, 0.5917, 0.4336, 0.3431, 0.4336, 0.2601, 0.3284, 0.4885, 0.2486, 0.5695, 0.2782, 0.6035, 0.422, -0.638, 1.652, -0.638, 1.607, -0.3953, 1.599, -0.3953, 2.945, -0.5376, 2.945, -0.638, 2.945, -0.638, 1.763, -0.6113, 1.731, -0.3953, 1.599, -0.1567, 1.599, -0.1567, 2.752, -0.2505, 2.789, -0.2527, 2.867, -0.197, 2.918, -0.1991, 2.945, -0.3953, 2.945, 0.2743, 0.624, 0.5179, 0.6412, 0.5261, 0.7581, 0.3706, 0.7573, 0.2706, 0.6259, 0.6035, 0.422, 0.5695, 0.2782, 0.6988, 0.3293, 0.7127, 0.4169, 0.3119, 2.945, 0.3119, 2.405, 0.3426, 2.373, 0.3412, 2.288, 0.3119, 2.239, 0.3119, 1.599, 0.5197, 1.6, 0.5197, 2.945, 0.3848, 2.945, 0.7758, 2.945, 0.7758, 1.6, 0.99, 1.6, 0.9464, 1.675, 0.9447, 1.747, 0.99, 1.788, 0.99, 2.945, 0.8306, 2.945, 0.5917, 0.4336, 0.6035, 0.422, 0.7127, 0.4169, 0.732, 0.5512, 0.6931, 0.5957, 0.5551, 0.6009, 0.3431, 0.4336, 0.5917, 0.4336, 0.5551, 0.6009, 0.5179, 0.6412, 0.2743, 0.624, -0.1991, 2.945, -0.197, 2.918, -0.1507, 2.874, -0.1478, 2.807, -0.1567, 2.752, -0.1567, 1.599, 0.08166, 1.599, 0.08166, 2.945, -0.1941, 2.945, 0.5289, 2.945, 0.5197, 2.945, 0.5197, 1.6, 0.7758, 1.6, 0.7758, 2.945, 0.5261, 0.7581, 0.5179, 0.6412, 0.5551, 0.6009, 0.6931, 0.5957, 0.5521, 0.7587, 0.3036, 0.8029, 0.1698, 0.7372, 0.2471, 0.6631, 0.3192, 0.6989, 0.1698, 0.7372, 0.09223, 0.4244, 0.1949, 0.4515, 0.2471, 0.6631, 0.5101, 0.9057, 0.3036, 0.8029, 0.3192, 0.6989, 0.5082, 0.795, 0.8043, 0.7326, 0.6133, 0.8442, 0.6173, 0.7297, 0.7271, 0.6655, 0.5082, 0.795, 0.6173, 0.7297, 0.6133, 0.8442, 0.5101, 0.9057, 0.8762, 0.4322, 0.8583, 0.5074, 0.7622, 0.5205, 0.7773, 0.4583, 0.8583, 0.5074, 0.8043, 0.7326, 0.7271, 0.6655, 0.7622, 0.5205, 0.1508, 0.3479, 0.3286, 0.1217, 0.3766, 0.2166, 0.2429, 0.3885, 0.3286, 0.1217, 0.6589, 0.1398, 0.6055, 0.2297, 0.3766, 0.2166, 0.6589, 0.1398, 0.6914, 0.1832, 0.6318, 0.2646, 0.6055, 0.2297, 0.09223, 0.4244, 0.1508, 0.3479, 0.2429, 0.3885, 0.1949, 0.4515, 0.6914, 0.1832, 0.8762, 0.4322, 0.7773, 0.4583, 0.6318, 0.2646, 0.3119, -0.9208, 0.08166, -0.9208, 0.08166, -1.945, 0.2045, -1.945, 0.3119, -1.945, 0.09678, 0.6083, 0.165, 0.2347, 0.2299, 0.2923, 0.179, 0.5785, 0.3054, 0.8792, 0.1584, 0.6862, 0.2332, 0.6478, 0.3513, 0.803, 0.1584, 0.6862, 0.09678, 0.6083, 0.179, 0.5785, 0.2332, 0.6478, 0.8304, 0.6041, 0.5924, 0.8815, 0.5654, 0.8046, 0.7317, 0.6123, 0.5924, 0.8815, 0.5366, 0.8798, 0.5347, 0.8038, 0.5654, 0.8046, 0.3513, 0.803, 0.5347, 0.8038, 0.5366, 0.8798, 0.3054, 0.8792, 0.8519, 0.5799, 0.8304, 0.6041, 0.7317, 0.6123, 0.7776, 0.5598, 0.555, 0.1541, 0.8034, 0.2544, 0.7384, 0.2979, 0.5859, 0.2377, 0.8034, 0.2544, 0.828, 0.4075, 0.7548, 0.4013, 0.7384, 0.2979, 0.5859, 0.2377, 0.4903, 0.2027, 0.4816, 0.1263, 0.555, 0.1541, 0.7776, 0.5598, 0.7548, 0.4013, 0.828, 0.4075, 0.8519, 0.5799, 0.08166, 2.945, 0.08166, 1.599, 0.3119, 1.599, 0.3119, 2.239, 0.2324, 2.299, 0.2344, 2.369, 0.3119, 2.405, 0.3119, 2.945, 0.09133, 2.945, 0.7758, -0.9208, 0.7758, 1.6, 0.5197, 1.6, 0.5197, -0.9208, 0.5197, -0.9208, 0.5197, 1.6, 0.3119, 1.599, 0.3119, -0.7257, 0.3774, -0.7831, 0.3753, -0.8694, 0.3119, -0.9208, -0.3953, -0.9208, -0.3953, 1.599, -0.638, 1.607, -0.638, -0.342, -0.5234, -0.3857, -0.5239, -0.4619, -0.638, -0.5188, -0.638, -0.9208, 0.08166, -0.9208, 0.08166, 1.599, -0.1567, 1.599, -0.1567, -0.9208, 0.99, -0.3151, 0.99, 1.6, 0.7758, 1.6, 0.7758, -0.9208, 0.99, -0.9208, 0.99, -0.4931, 0.9289, -0.4439, 0.9341, -0.3496, -0.1567, -0.9208, -0.1567, 1.599, -0.3953, 1.599, -0.3953, -0.9208, 0.3119, -0.7257, 0.3119, 1.599, 0.08166, 1.599, 0.08166, -0.9208, 0.3119, -0.9208, 0.2357, -0.8596, 0.236, -0.7675, 0.2247, 0.5671, 0.2678, 0.3245, 0.2743, 0.624, 0.2706, 0.6259, 0.2601, 0.3284, 0.3431, 0.4336, 0.2743, 0.624, 0.2678, 0.3245, 0.2601, 0.3284, 0.2743, 0.624, 0.165, 0.2347, 0.1718, 0.233, 0.2299, 0.2923, 0.1718, 0.233, 0.2208, 0.2969, 0.2299, 0.2923, 0.1718, 0.233, 0.4816, 0.1263, 0.2208, 0.2969, 0.4816, 0.1263, 0.4903, 0.2027, 0.2208, 0.2969])
me_circle_071.materials.append(mat_enviroment__tree_01_bark_002)
me_circle_071.materials.append(mat_enviroment__tree_01_woodrings_002)
me_circle_071.use_remesh_fix_poles = True
me_circle_071.use_remesh_preserve_attributes = False
me_circle_071.use_mirror_vertex_groups = False
me_circle_071.update()
me_circle_072 = bpy.data.meshes.new('Circle.072')
me_circle_072.from_pydata([(-0.9175, -0.05386, -0.05859), (-0.8778, 0.02716, -0.08184), (-0.8564, 0.1074, -0.01021), (-0.8581, 0.1046, 0.07183), (-0.867, 0.0403, 0.1224), (-0.852, -0.05019, 0.1007), (-0.8731, -0.09395, 0.01763), (1.135, -0.06584, -0.06374), (1.128, 0.03202, -0.08739), (1.143, 0.09202, -0.03789), (1.082, 0.08744, 0.06001), (1.103, 0.01798, 0.1104), (1.107, -0.06477, 0.08707), (1.119, -0.09887, 0.01093), (-1.734, 0.02272, -0.1043), (-1.858, 0.02198, -0.1074), (-1.822, 0.04101, -0.09188), (-1.762, 0.0414, -0.09037), (-1.774, 0.004114, -0.1015), (-1.824, 0.003982, -0.1028), (-1.443, -0.1078, 0.009645), (-1.326, -0.1054, 0.0115), (-1.421, -0.09881, -0.007881), (-1.369, -0.09726, -0.00813), (-1.362, -0.09664, 0.03168), (-1.425, -0.09759, 0.03156), (-0.9796, 0.1053, 0.07081), (-0.9482, 0.09063, 0.08418), (-0.8923, 0.09129, 0.08431), (-0.8908, 0.1075, 0.05361), (-0.9519, 0.1076, 0.05031), (0.6545, 0.09018, 0.05976), (0.7915, 0.08909, 0.05889), (0.6811, 0.07466, 0.07394), (0.7537, 0.07273, 0.07487), (0.7485, 0.09275, 0.02987), (0.6896, 0.09331, 0.02927), (0.9708, -0.0984, 0.009032), (1.011, -0.08992, 0.03193), (1.076, -0.09043, 0.03104), (1.068, -0.08633, -0.02119), (0.9974, -0.08619, -0.02041), (1.615, 0.02026, 0.1106), (1.5, 0.01835, 0.1103), (1.577, -0.003408, 0.1053), (1.523, -0.006428, 0.1046), (1.532, 0.03682, 0.1008), (1.58, 0.03771, 0.1008), (1.559, 0.03129, -0.08121), (1.413, 0.03069, -0.08302), (1.53, 0.05126, -0.06852), (1.45, 0.05331, -0.0687), (1.446, -0.001191, -0.07621), (1.513, -0.003699, -0.07507), (1.535, 0.02931, -0.08162), (1.516, 0.04469, -0.07454), (1.461, 0.0466, -0.07527), (1.437, 0.02918, -0.08347), (1.459, 0.007925, -0.07994), (1.505, 0.006178, -0.07912), (1.527, 0.02947, -0.08449), (1.509, 0.04196, -0.08206), (1.467, 0.04359, -0.08271), (1.445, 0.02936, -0.08614), (1.465, 0.01298, -0.08641), (1.5, 0.01163, -0.08583), (0.9949, -0.09924, 0.007528), (1.021, -0.09552, 0.02312), (1.063, -0.09599, 0.02254), (1.091, -0.1001, 0.009497), (1.058, -0.09394, -0.01218), (1.012, -0.0937, -0.01165), (1.003, -0.101, 0.007281), (1.025, -0.1001, 0.01937), (1.058, -0.1004, 0.0189), (1.082, -0.1018, 0.00886), (1.054, -0.09878, -0.008548), (1.018, -0.09854, -0.008179), (1.59, 0.0193, 0.1139), (1.566, 0.006182, 0.1128), (1.537, 0.004479, 0.1124), (1.522, 0.01786, 0.1133), (1.542, 0.029, 0.1104), (1.568, 0.02955, 0.1106), (0.6782, 0.09196, 0.05909), (0.6966, 0.08447, 0.06895), (0.7404, 0.08362, 0.06961), (0.7655, 0.09142, 0.05873), (0.7369, 0.0961, 0.04212), (0.7023, 0.09644, 0.04176), (-0.9503, 0.1122, 0.07474), (-0.9331, 0.1064, 0.08218), (-0.9067, 0.1063, 0.08207), (-0.8882, 0.1113, 0.07497), (-0.906, 0.1146, 0.06646), (-0.9347, 0.1152, 0.06526), (-1.827, 0.02588, -0.1167), (-1.806, 0.03656, -0.1112), (-1.779, 0.03677, -0.1104), (-1.762, 0.02619, -0.1149), (-1.784, 0.01715, -0.1162), (-1.807, 0.01704, -0.1168), (-1.415, -0.119, 0.01081), (-1.402, -0.1171, 0.002122), (-1.38, -0.1166, 0.002149), (-1.358, -0.1177, 0.01176), (-1.377, -0.1163, 0.02165), (-1.404, -0.1168, 0.02172), (2.114, 0.02433, -0.0159), (2.114, -0.02941, 0.02499), (2.114, -0.02933, 0.03153), (2.114, 0.06001, 0.003699), (2.114, 0.01009, 0.06126), (-2.133, 0.02106, -0.03347), (-2.133, 0.07322, 0.0002844), (-2.133, -0.03942, 0.01256), (-2.133, 0.01715, 0.04959), (-2.133, 0.0005822, 0.04664), (-2.129, -0.04443, 0.01194), (2.072, -0.04155, -0.03724), (2.003, -0.05808, -0.0582), (2.1, 0.07148, -0.01919), (2.034, 0.09603, -0.02967), (2.006, 0.03479, -0.07783), (2.081, 0.03011, -0.05181), (2.021, -0.001653, -0.07), (2.089, 0.0104, -0.04768), (2.013, -0.06981, -0.03063), (2.084, -0.05388, -0.008056), (2.068, -0.06654, 0.02102), (1.986, -0.09183, 0.01995), (2.012, -0.06976, 0.0714), (2.085, -0.05241, 0.05421), (2.078, -0.04636, 0.06845), (2.004, -0.06238, 0.08857), (2.054, 0.09545, -0.006039), (2.117, 0.07104, 0.0002234), (2.009, 0.09283, 0.06452), (2.083, 0.06935, 0.05363), (2.02, 0.02393, 0.1115), (2.09, 0.0215, 0.08607), (2.03, 0.01107, 0.1081), (2.098, 0.01114, 0.08339), (-2.072, -0.0487, -0.05173), (-1.998, -0.05808, -0.0582), (-2.013, -0.06969, -0.05164), (-2.098, 0.02172, -0.07452), (-2.113, 0.0747, -0.02281), (-1.967, 0.09603, -0.02967), (-1.995, 0.03479, -0.07783), (-2.101, 0.01911, -0.07405), (-1.946, 0.09545, -0.006039), (-2.133, 0.07446, 4.091e-05), (-2.081, 0.07455, 0.05067), (-1.992, 0.09283, 0.06452), (-2.066, -0.05166, 0.06728), (-1.997, -0.06238, 0.08857), (-1.981, 0.02393, 0.1115), (-2.085, 0.03687, 0.07965), (-1.971, 0.01107, 0.1081), (-2.074, 0.03065, 0.08462), (-1.998, -0.05557, 0.08472), (-2.078, -0.03392, 0.07093), (-1.987, -0.06981, -0.03063), (-2.082, -0.0629, -0.02948), (-2.015, -0.09183, 0.01995), (-2.054, -0.08484, 0.006928), (-1.989, -0.06976, 0.0714), (-2.086, -0.07194, 0.03089)], [], [(46, 43, 81, 82), (53, 52, 58, 59), (37, 41, 71, 66), (36, 31, 84, 89), (24, 25, 107, 106), (16, 17, 98, 97), (27, 91, 90, 26), (59, 65, 60, 54), (51, 56, 57, 49), (50, 48, 54, 55), (53, 59, 54, 48), (52, 49, 57, 58), (51, 50, 55, 56), (63, 60, 65, 64), (57, 63, 64, 58), (56, 55, 61, 62), (58, 64, 65, 59), (56, 62, 63, 57), (55, 54, 60, 61), (66, 71, 77, 72), (40, 13, 69, 70), (38, 67, 68, 39), (40, 70, 71, 41), (39, 68, 69, 13), (38, 37, 66, 67), (72, 77, 76, 75), (70, 69, 75, 76), (67, 73, 74, 68), (70, 76, 77, 71), (68, 74, 75, 69), (67, 66, 72, 73), (78, 83, 82, 81), (44, 79, 80, 45), (46, 82, 83, 47), (43, 45, 80, 81), (44, 42, 78, 79), (47, 83, 78, 42), (84, 87, 88, 89), (35, 88, 87, 32), (34, 86, 85, 33), (35, 36, 89, 88), (34, 32, 87, 86), (33, 85, 84, 31), (90, 93, 94, 95), (30, 26, 90, 95), (29, 94, 93, 3), (28, 92, 91, 27), (29, 30, 95, 94), (28, 3, 93, 92), (96, 99, 100, 101), (18, 19, 101, 100), (17, 14, 99, 98), (16, 97, 96, 15), (19, 15, 96, 101), (18, 100, 99, 14), (102, 105, 106, 107), (23, 21, 105, 104), (20, 22, 103, 102), (20, 102, 107, 25), (24, 106, 105, 21), (23, 104, 103, 22), (93, 90, 91, 92), (99, 96, 97, 98), (105, 102, 103, 104), (87, 84, 85, 86), (72, 75, 74, 73), (81, 80, 79, 78), (63, 62, 61, 60), (128, 119, 126, 108, 109), (122, 9, 10, 137, 135), (120, 7, 8, 49, 52, 53, 48, 123, 125), (126, 124, 121, 136, 111, 108), (12, 13, 130, 131, 134), (132, 110, 112, 142, 133), (10, 11, 43, 46, 47, 42, 139, 137), (8, 9, 122, 123, 48, 50, 51, 49), (132, 129, 128, 109, 110), (42, 44, 45, 43, 11, 12, 134, 141, 139), (111, 136, 138, 140, 142, 112), (112, 110, 109, 108, 111), (115, 113, 146, 143, 164, 118), (29, 3, 2, 148, 151, 154, 26, 30), (2, 1, 14, 17, 16, 15, 149, 148), (114, 116, 158, 153, 152), (118, 164, 166, 168), (165, 20, 25, 24, 21, 6, 5, 156, 167), (159, 4, 3, 28, 27, 26, 154, 157), (115, 118, 168, 155, 162, 117), (113, 115, 117, 116, 114), (149, 15, 19, 18, 14, 1, 0, 144, 145), (161, 156, 5, 4, 159), (158, 116, 117, 162, 160), (125, 123, 124, 126), (123, 122, 121, 124), (120, 125, 126, 119), (130, 127, 128, 129), (119, 128, 127, 120), (134, 131, 132, 133), (131, 130, 129, 132), (135, 137, 138, 136), (137, 139, 140, 138), (139, 141, 142, 140), (122, 135, 136, 121), (141, 134, 133, 142), (13, 7, 120, 127, 130), (148, 149, 150, 147), (154, 151, 152, 153), (151, 148, 147, 152), (161, 159, 160, 162), (159, 157, 158, 160), (153, 158, 157, 154), (156, 161, 162, 155), (163, 165, 166, 164), (165, 167, 168, 166), (164, 143, 144, 163), (155, 168, 167, 156), (144, 0, 6, 21, 23, 22, 20, 165, 163), (11, 4, 5, 12), (12, 5, 6, 37, 38, 39, 13), (9, 2, 3, 31, 36, 35, 32, 10), (7, 0, 1, 8), (31, 3, 4, 11, 10, 32, 34, 33), (8, 1, 2, 9), (37, 6, 0, 7, 13, 40, 41), (147, 150, 114, 152), (146, 113, 114), (150, 146, 114), (149, 145, 150), (145, 146, 150), (145, 144, 146), (144, 143, 146)])
me_circle_072.polygons.foreach_set('material_index', [1, 1, 1, 1, 1, 1, 1, 1, 1, 1, 1, 1, 1, 1, 1, 1, 1, 1, 1, 1, 1, 1, 1, 1, 1, 1, 1, 1, 1, 1, 1, 1, 1, 1, 1, 1, 1, 1, 1, 1, 1, 1, 1, 1, 1, 1, 1, 1, 1, 1, 1, 1, 1, 1, 1, 1, 1, 1, 1, 1, 1, 1, 1, 1, 1, 1, 1, 1, 1, 0, 0, 1, 0, 1, 0, 0, 1, 0, 1, 1, 1, 0, 0, 1, 1, 0, 0, 1, 1, 0, 0, 1, 1, 1, 1, 1, 1, 1, 1, 1, 1, 1, 1, 1, 0, 1, 1, 1, 1, 1, 1, 1, 1, 1, 1, 1, 0, 0, 0, 0, 0, 0, 0, 0, 1, 1, 1, 1, 1, 1, 1])
_uv = me_circle_072.uv_layers.new(name='UVMap')
_uv.uv.foreach_set('vector', [0.4359, 0.4814, 0.4906, 0.4505, 0.4914, 0.4679, 0.4567, 0.4873, 0.4331, 0.5298, 0.4393, 0.4786, 0.4555, 0.4867, 0.4516, 0.5228, 0.4877, 0.4283, 0.5651, 0.4652, 0.5484, 0.4725, 0.4924, 0.4501, 0.4201, 0.4768, 0.4986, 0.4349, 0.4947, 0.4571, 0.4414, 0.4842, 0.4069, 0.5363, 0.4071, 0.4602, 0.4402, 0.4762, 0.4408, 0.518, 0.5815, 0.4663, 0.5876, 0.5433, 0.5551, 0.5225, 0.5517, 0.4787, 0.5603, 0.4684, 0.5298, 0.482, 0.4863, 0.4589, 0.4838, 0.4288, 0.4516, 0.5228, 0.4599, 0.5184, 0.5, 0.541, 0.5007, 0.5479, 0.552, 0.481, 0.5376, 0.4883, 0.4982, 0.4683, 0.5011, 0.4504, 0.5519, 0.5434, 0.5058, 0.5693, 0.5007, 0.5479, 0.536, 0.532, 0.4331, 0.5298, 0.4516, 0.5228, 0.5007, 0.5479, 0.5058, 0.5693, 0.4393, 0.4786, 0.5011, 0.4504, 0.4982, 0.4683, 0.4555, 0.4867, 0.552, 0.481, 0.5519, 0.5434, 0.536, 0.532, 0.5376, 0.4883, 0.4979, 0.4735, 0.5, 0.541, 0.4599, 0.5184, 0.4629, 0.4901, 0.4982, 0.4683, 0.4979, 0.4735, 0.4629, 0.4901, 0.4555, 0.4867, 0.5376, 0.4883, 0.536, 0.532, 0.5283, 0.5259, 0.5302, 0.4914, 0.4555, 0.4867, 0.4629, 0.4901, 0.4599, 0.5184, 0.4516, 0.5228, 0.5376, 0.4883, 0.5302, 0.4914, 0.4979, 0.4735, 0.4982, 0.4683, 0.536, 0.532, 0.5007, 0.5479, 0.5, 0.541, 0.5283, 0.5259, 0.4924, 0.4501, 0.5484, 0.4725, 0.5423, 0.4747, 0.4936, 0.4561, 0.5716, 0.5264, 0.4786, 0.5864, 0.4847, 0.553, 0.5525, 0.516, 0.4165, 0.471, 0.4411, 0.4775, 0.4402, 0.5212, 0.4135, 0.5348, 0.5716, 0.5264, 0.5525, 0.516, 0.5484, 0.4725, 0.5651, 0.4652, 0.4135, 0.5348, 0.4402, 0.5212, 0.4847, 0.553, 0.4786, 0.5864, 0.4165, 0.471, 0.4877, 0.4283, 0.4924, 0.4501, 0.4411, 0.4775, 0.4936, 0.4561, 0.5423, 0.4747, 0.5453, 0.5108, 0.4874, 0.5423, 0.5525, 0.516, 0.4847, 0.553, 0.4874, 0.5423, 0.5453, 0.5108, 0.4411, 0.4775, 0.4521, 0.4789, 0.4518, 0.5149, 0.4402, 0.5212, 0.5525, 0.516, 0.5453, 0.5108, 0.5423, 0.4747, 0.5484, 0.4725, 0.4402, 0.5212, 0.4518, 0.5149, 0.4874, 0.5423, 0.4847, 0.553, 0.4411, 0.4775, 0.4924, 0.4501, 0.4936, 0.4561, 0.4521, 0.4789, 0.4815, 0.5395, 0.4515, 0.5145, 0.4567, 0.4873, 0.4914, 0.4679, 0.538, 0.5276, 0.5201, 0.5148, 0.5252, 0.4862, 0.5445, 0.4805, 0.4359, 0.4814, 0.4567, 0.4873, 0.4515, 0.5145, 0.4257, 0.529, 0.4906, 0.4505, 0.5445, 0.4805, 0.5252, 0.4862, 0.4914, 0.4679, 0.538, 0.5276, 0.4749, 0.5692, 0.4815, 0.5395, 0.5201, 0.5148, 0.4257, 0.529, 0.4515, 0.5145, 0.4815, 0.5395, 0.4749, 0.5692, 0.4947, 0.4571, 0.4959, 0.551, 0.4422, 0.5192, 0.4414, 0.4842, 0.4204, 0.5302, 0.4422, 0.5192, 0.4959, 0.551, 0.5003, 0.5799, 0.565, 0.5362, 0.5388, 0.5229, 0.5338, 0.4767, 0.5564, 0.4651, 0.4204, 0.5302, 0.4201, 0.4768, 0.4414, 0.4842, 0.4422, 0.5192, 0.565, 0.5362, 0.5003, 0.5799, 0.4959, 0.551, 0.5388, 0.5229, 0.5564, 0.4651, 0.5338, 0.4767, 0.4947, 0.4571, 0.4986, 0.4349, 0.4863, 0.4589, 0.4915, 0.5436, 0.4494, 0.5188, 0.4429, 0.4811, 0.4114, 0.4676, 0.4838, 0.4288, 0.4863, 0.4589, 0.4429, 0.4811, 0.4218, 0.5367, 0.4494, 0.5188, 0.4915, 0.5436, 0.4932, 0.5811, 0.5637, 0.5359, 0.5311, 0.5179, 0.5298, 0.482, 0.5603, 0.4684, 0.4218, 0.5367, 0.4114, 0.4676, 0.4429, 0.4811, 0.4494, 0.5188, 0.5637, 0.5359, 0.4932, 0.5811, 0.4915, 0.5436, 0.5311, 0.5179, 0.4861, 0.4451, 0.4913, 0.5504, 0.4411, 0.5139, 0.4397, 0.4776, 0.4138, 0.5282, 0.4124, 0.4648, 0.4397, 0.4776, 0.4411, 0.5139, 0.5876, 0.5433, 0.4896, 0.5876, 0.4913, 0.5504, 0.5551, 0.5225, 0.5815, 0.4663, 0.5517, 0.4787, 0.4861, 0.4451, 0.4807, 0.4124, 0.4124, 0.4648, 0.4807, 0.4124, 0.4861, 0.4451, 0.4397, 0.4776, 0.4138, 0.5282, 0.4411, 0.5139, 0.4913, 0.5504, 0.4896, 0.5876, 0.4975, 0.4559, 0.4925, 0.5488, 0.4408, 0.518, 0.4402, 0.4762, 0.5682, 0.5289, 0.4898, 0.588, 0.4925, 0.5488, 0.5425, 0.5136, 0.498, 0.4267, 0.568, 0.4629, 0.5428, 0.4782, 0.4975, 0.4559, 0.498, 0.4267, 0.4975, 0.4559, 0.4402, 0.4762, 0.4071, 0.4602, 0.4069, 0.5363, 0.4408, 0.518, 0.4925, 0.5488, 0.4898, 0.588, 0.5682, 0.5289, 0.5425, 0.5136, 0.5428, 0.4782, 0.568, 0.4629, 0.4915, 0.5436, 0.4863, 0.4589, 0.5298, 0.482, 0.5311, 0.5179, 0.4913, 0.5504, 0.4861, 0.4451, 0.5517, 0.4787, 0.5551, 0.5225, 0.4925, 0.5488, 0.4975, 0.4559, 0.5428, 0.4782, 0.5425, 0.5136, 0.4959, 0.551, 0.4947, 0.4571, 0.5338, 0.4767, 0.5388, 0.5229, 0.4936, 0.4561, 0.4874, 0.5423, 0.4518, 0.5149, 0.4521, 0.4789, 0.4914, 0.4679, 0.5252, 0.4862, 0.5201, 0.5148, 0.4815, 0.5395, 0.4979, 0.4735, 0.5302, 0.4914, 0.5283, 0.5259, 0.5, 0.541, 0.5991, 0.6987, 0.5052, 0.7549, 0.3423, 0.6722, 0.3702, 0.5517, 0.601, 0.5518, -0.3953, -1.945, -0.3953, -0.9208, -0.638, -0.9208, -0.638, -1.945, -0.3857, -1.945, 0.08166, -1.945, 0.08166, -0.9208, -0.1567, -0.9208, -0.1567, -1.304, -0.04823, -1.352, -0.03962, -1.44, -0.1567, -1.509, -0.1567, -1.945, -0.0239, -1.945, 0.3423, 0.6722, 0.2802, 0.6413, 0.2352, 0.459, 0.2766, 0.4048, 0.3138, 0.4188, 0.3702, 0.5517, 0.5197, -0.9208, 0.3119, -0.9208, 0.3119, -1.945, 0.494, -1.945, 0.5197, -1.945, 0.724, 0.5185, 0.6143, 0.533, 0.5687, 0.3632, 0.6116, 0.298, 0.737, 0.4649, 0.99, -0.9208, 0.7758, -0.9208, 0.7758, -1.409, 0.8131, -1.456, 0.8158, -1.519, 0.7758, -1.568, 0.7758, -1.945, 0.99, -1.945, -0.1567, -0.9208, -0.3953, -0.9208, -0.3953, -1.945, -0.1567, -1.945, -0.1567, -1.509, -0.1879, -1.466, -0.195, -1.36, -0.1567, -1.304, 0.724, 0.5185, 0.6937, 0.6434, 0.5991, 0.6987, 0.601, 0.5518, 0.6143, 0.533, 0.7758, -1.568, 0.7048, -1.515, 0.6974, -1.443, 0.7758, -1.409, 0.7758, -0.9208, 0.5197, -0.9208, 0.5197, -1.945, 0.7394, -1.945, 0.7758, -1.945, 0.3138, 0.4188, 0.2766, 0.4048, 0.3917, 0.2566, 0.589, 0.2679, 0.6116, 0.298, 0.5687, 0.3632, 0.5687, 0.3632, 0.6143, 0.533, 0.601, 0.5518, 0.3702, 0.5517, 0.3138, 0.4188, 0.5917, 0.4336, 0.3431, 0.4336, 0.2601, 0.3284, 0.4885, 0.2486, 0.5695, 0.2782, 0.6035, 0.422, -0.638, 1.652, -0.638, 1.607, -0.3953, 1.599, -0.3953, 2.945, -0.5376, 2.945, -0.638, 2.945, -0.638, 1.763, -0.6113, 1.731, -0.3953, 1.599, -0.1567, 1.599, -0.1567, 2.752, -0.2505, 2.789, -0.2527, 2.867, -0.197, 2.918, -0.1991, 2.945, -0.3953, 2.945, 0.2743, 0.624, 0.5179, 0.6412, 0.5261, 0.7581, 0.3706, 0.7573, 0.2706, 0.6259, 0.6035, 0.422, 0.5695, 0.2782, 0.6988, 0.3293, 0.7127, 0.4169, 0.3119, 2.945, 0.3119, 2.405, 0.3426, 2.373, 0.3412, 2.288, 0.3119, 2.239, 0.3119, 1.599, 0.5197, 1.6, 0.5197, 2.945, 0.3848, 2.945, 0.7758, 2.945, 0.7758, 1.6, 0.99, 1.6, 0.9464, 1.675, 0.9447, 1.747, 0.99, 1.788, 0.99, 2.945, 0.8306, 2.945, 0.5917, 0.4336, 0.6035, 0.422, 0.7127, 0.4169, 0.732, 0.5512, 0.6931, 0.5957, 0.5551, 0.6009, 0.3431, 0.4336, 0.5917, 0.4336, 0.5551, 0.6009, 0.5179, 0.6412, 0.2743, 0.624, -0.1991, 2.945, -0.197, 2.918, -0.1507, 2.874, -0.1478, 2.807, -0.1567, 2.752, -0.1567, 1.599, 0.08166, 1.599, 0.08166, 2.945, -0.1941, 2.945, 0.5289, 2.945, 0.5197, 2.945, 0.5197, 1.6, 0.7758, 1.6, 0.7758, 2.945, 0.5261, 0.7581, 0.5179, 0.6412, 0.5551, 0.6009, 0.6931, 0.5957, 0.5521, 0.7587, 0.3036, 0.8029, 0.1698, 0.7372, 0.2471, 0.6631, 0.3192, 0.6989, 0.1698, 0.7372, 0.09223, 0.4244, 0.1949, 0.4515, 0.2471, 0.6631, 0.5101, 0.9057, 0.3036, 0.8029, 0.3192, 0.6989, 0.5082, 0.795, 0.8043, 0.7326, 0.6133, 0.8442, 0.6173, 0.7297, 0.7271, 0.6655, 0.5082, 0.795, 0.6173, 0.7297, 0.6133, 0.8442, 0.5101, 0.9057, 0.8762, 0.4322, 0.8583, 0.5074, 0.7622, 0.5205, 0.7773, 0.4583, 0.8583, 0.5074, 0.8043, 0.7326, 0.7271, 0.6655, 0.7622, 0.5205, 0.1508, 0.3479, 0.3286, 0.1217, 0.3766, 0.2166, 0.2429, 0.3885, 0.3286, 0.1217, 0.6589, 0.1398, 0.6055, 0.2297, 0.3766, 0.2166, 0.6589, 0.1398, 0.6914, 0.1832, 0.6318, 0.2646, 0.6055, 0.2297, 0.09223, 0.4244, 0.1508, 0.3479, 0.2429, 0.3885, 0.1949, 0.4515, 0.6914, 0.1832, 0.8762, 0.4322, 0.7773, 0.4583, 0.6318, 0.2646, 0.3119, -0.9208, 0.08166, -0.9208, 0.08166, -1.945, 0.2045, -1.945, 0.3119, -1.945, 0.09678, 0.6083, 0.165, 0.2347, 0.2299, 0.2923, 0.179, 0.5785, 0.3054, 0.8792, 0.1584, 0.6862, 0.2332, 0.6478, 0.3513, 0.803, 0.1584, 0.6862, 0.09678, 0.6083, 0.179, 0.5785, 0.2332, 0.6478, 0.8304, 0.6041, 0.5924, 0.8815, 0.5654, 0.8046, 0.7317, 0.6123, 0.5924, 0.8815, 0.5366, 0.8798, 0.5347, 0.8038, 0.5654, 0.8046, 0.3513, 0.803, 0.5347, 0.8038, 0.5366, 0.8798, 0.3054, 0.8792, 0.8519, 0.5799, 0.8304, 0.6041, 0.7317, 0.6123, 0.7776, 0.5598, 0.555, 0.1541, 0.8034, 0.2544, 0.7384, 0.2979, 0.5859, 0.2377, 0.8034, 0.2544, 0.828, 0.4075, 0.7548, 0.4013, 0.7384, 0.2979, 0.5859, 0.2377, 0.4903, 0.2027, 0.4816, 0.1263, 0.555, 0.1541, 0.7776, 0.5598, 0.7548, 0.4013, 0.828, 0.4075, 0.8519, 0.5799, 0.08166, 2.945, 0.08166, 1.599, 0.3119, 1.599, 0.3119, 2.239, 0.2324, 2.299, 0.2344, 2.369, 0.3119, 2.405, 0.3119, 2.945, 0.09133, 2.945, 0.7758, -0.9208, 0.7758, 1.6, 0.5197, 1.6, 0.5197, -0.9208, 0.5197, -0.9208, 0.5197, 1.6, 0.3119, 1.599, 0.3119, -0.7257, 0.3774, -0.7831, 0.3753, -0.8694, 0.3119, -0.9208, -0.3953, -0.9208, -0.3953, 1.599, -0.638, 1.607, -0.638, -0.342, -0.5234, -0.3857, -0.5239, -0.4619, -0.638, -0.5188, -0.638, -0.9208, 0.08166, -0.9208, 0.08166, 1.599, -0.1567, 1.599, -0.1567, -0.9208, 0.99, -0.3151, 0.99, 1.6, 0.7758, 1.6, 0.7758, -0.9208, 0.99, -0.9208, 0.99, -0.4931, 0.9289, -0.4439, 0.9341, -0.3496, -0.1567, -0.9208, -0.1567, 1.599, -0.3953, 1.599, -0.3953, -0.9208, 0.3119, -0.7257, 0.3119, 1.599, 0.08166, 1.599, 0.08166, -0.9208, 0.3119, -0.9208, 0.2357, -0.8596, 0.236, -0.7675, 0.2247, 0.5671, 0.2678, 0.3245, 0.2743, 0.624, 0.2706, 0.6259, 0.2601, 0.3284, 0.3431, 0.4336, 0.2743, 0.624, 0.2678, 0.3245, 0.2601, 0.3284, 0.2743, 0.624, 0.165, 0.2347, 0.1718, 0.233, 0.2299, 0.2923, 0.1718, 0.233, 0.2208, 0.2969, 0.2299, 0.2923, 0.1718, 0.233, 0.4816, 0.1263, 0.2208, 0.2969, 0.4816, 0.1263, 0.4903, 0.2027, 0.2208, 0.2969])
me_circle_072.materials.append(mat_enviroment__tree_01_bark_002)
me_circle_072.materials.append(mat_enviroment__tree_01_woodrings_002)
me_circle_072.use_remesh_fix_poles = True
me_circle_072.use_remesh_preserve_attributes = False
me_circle_072.use_mirror_vertex_groups = False
me_circle_072.update()
me_plane = bpy.data.meshes.new('Plane')
me_plane.from_pydata([(4.0, -2.172, 1.629), (4.0, 1.832, -1.372), (3.534e-07, -2.172, 1.629), (-2.979e-07, 1.832, -1.372), (4.0, -0.1279, 0.1857), (2.384e-08, -0.1279, 0.1857), (1.84e-07, -1.1, 0.9737), (4.0, -1.1, 0.9737), (4.0, 0.8731, -0.5646), (-1.39e-07, 0.8731, -0.5646), (4.0, -2.139, 1.668), (3.537e-07, -2.139, 1.668), (4.0, 2.168, -1.427), (4.0, 2.203, -1.368), (-3.563e-07, 2.203, -1.368), (-3.482e-07, 2.168, -1.427), (1.629e-07, -0.9459, 1.012), (1.583e-07, -0.9509, 0.9405), (4.0, -0.9509, 0.9405), (4.0, -0.9459, 1.012), (4.0, 0.08754, 0.1191), (4.0, 0.09017, 0.2085), (-1.535e-08, 0.09017, 0.2085), (-1.986e-08, 0.08754, 0.1191), (-1.548e-07, 1.137, -0.5615), (-1.648e-07, 1.125, -0.6397), (4.0, 1.125, -0.6397), (4.0, 1.137, -0.5615)], [], [(2, 0, 10, 11), (4, 5, 23, 20), (3, 1, 0, 2), (1, 3, 15, 12), (7, 18, 19, 10, 0, 1, 12, 13, 8, 26, 27, 4, 20, 21), (6, 7, 21, 22), (3, 2, 11, 16, 17, 6, 22, 23, 5, 24, 25, 9, 14, 15), (9, 25, 26, 8), (19, 16, 11, 10), (7, 6, 17, 18), (12, 15, 14, 13), (18, 17, 16, 19), (20, 23, 22, 21), (26, 25, 24, 27), (13, 14, 9, 8), (27, 24, 5, 4)])
_uv = me_plane.uv_layers.new(name='UVMap')
_uv.uv.foreach_set('vector', [0.0, 1.0, 0.0, 0.0, 0.0, 0.0, 0.0, 1.0, 0.5, 0.0, 0.5, 1.0, 0.5, 1.0, 0.5, 0.0, -0.5, -0.5, 1.5, -0.5, 1.5, 1.5, -0.5, 1.5, 1.0, 0.0, 1.0, 1.0, 1.0, 1.0, 1.0, 0.0, 0.25, 0.0, 0.25, 0.0, 0.2358, 0.0, 0.0, 0.0, 0.0, 0.0, 1.0, 0.0, 1.0, 0.0, 0.9774, 0.0, 0.75, 0.0, 0.75, 0.0, 0.7292, 0.0, 0.5, 0.0, 0.5, 0.0, 0.4816, 0.0, 1.5, 1.022, -0.5, 1.022, -0.5, 0.4731, 1.5, 0.4731, 1.0, 1.0, 0.0, 1.0, 0.0, 1.0, 0.2358, 1.0, 0.25, 1.0, 0.25, 1.0, 0.4816, 1.0, 0.5, 1.0, 0.5, 1.0, 0.7292, 1.0, 0.75, 1.0, 0.75, 1.0, 0.9774, 1.0, 1.0, 1.0, 0.75, 1.0, 0.75, 1.0, 0.75, 0.0, 0.75, 0.0, -0.5, 0.9503, 1.5, 0.9503, 1.5, 1.5, -0.5, 1.5, 0.25, 0.0, 0.25, 1.0, 0.25, 1.0, 0.25, 0.0, -0.5, -0.4842, 1.5, -0.4842, 1.5, -0.5, -0.5, -0.5, -0.5, 0.9526, 1.5, 0.9526, 1.5, 0.9503, -0.5, 0.9503, -0.5, 0.4743, 1.5, 0.4743, 1.5, 0.4731, -0.5, 0.4731, -0.5, -0.003668, 1.5, -0.003668, 1.5, -0.009037, -0.5, -0.009038, -0.5, -0.5, 1.5, -0.5, 1.5, 0.1125, -0.5, 0.1125, -0.5, -0.009038, 1.5, -0.009037, 1.5, 0.5736, -0.5, 0.5736])
me_plane.materials.append(mat_material)
me_plane.use_remesh_fix_poles = True
me_plane.use_remesh_preserve_attributes = False
me_plane.use_mirror_vertex_groups = False
me_plane.update()

# ---- objects
ob_mesh__wood_log_small_beam_001 = bpy.data.objects.new('[MESH] Wood Log Small Beam.001', me_circle_035)
ob_mesh__wood_log_beam = bpy.data.objects.new('[MESH] Wood Log Beam', me_circle_056)
ob_mesh__wood_log_small_beam_000 = bpy.data.objects.new('[MESH] Wood Log Small Beam.000', me_circle_071)
ob_mesh__wood_log_small_beam_002 = bpy.data.objects.new('[MESH] Wood Log Small Beam.002', me_circle_072)
ob_mesh__wood_tiles = bpy.data.objects.new('[MESH] Wood Tiles', me_plane)
ob_axis__center = bpy.data.objects.new('[AXIS] Center', None)
ob_axis__left_side = bpy.data.objects.new('[AXIS] Left Side', None)
ob_axis__right_side = bpy.data.objects.new('[AXIS] Right Side', None)
ob_axis__upper_side = bpy.data.objects.new('[AXIS] Upper Side', None)
ob_axis__lower_side = bpy.data.objects.new('[AXIS] Lower Side', None)
ob_axis__meshes = bpy.data.objects.new('[AXIS] MESHES', None)

# ---- transforms, parenting, visibility, modifiers, constraints
ob_mesh__wood_log_small_beam_001.parent = ob_axis__meshes
ob_mesh__wood_log_small_beam_001.matrix_parent_inverse = Matrix(((1.0, -0.0, 0.0, -0.0), (-0.0, 1.0, -0.0, 0.0), (0.0, -0.0, 1.0, -1.5), (-0.0, 0.0, -0.0, 1.0)))
ob_mesh__wood_log_small_beam_001.location = (0.01448, -2.11, 3.03)
ob_mesh__wood_log_small_beam_001.lineart.crease_threshold = 0.0
_vg = ob_mesh__wood_log_small_beam_001.vertex_groups.new(name='Branches')
_vg = ob_mesh__wood_log_small_beam_001.vertex_groups.new(name='Trunk')
ob_mesh__wood_log_beam.parent = ob_axis__meshes
ob_mesh__wood_log_beam.matrix_parent_inverse = Matrix(((1.0, -0.0, 0.0, -0.0), (-0.0, 1.0, -0.0, 0.0), (0.0, -0.0, 1.0, -1.5), (-0.0, 0.0, -0.0, 1.0)))
ob_mesh__wood_log_beam.location = (-0.005739, -0.11, 1.442)
ob_mesh__wood_log_beam.lineart.crease_threshold = 0.0
_vg = ob_mesh__wood_log_beam.vertex_groups.new(name='Branches')
_vg = ob_mesh__wood_log_beam.vertex_groups.new(name='Trunk')
ob_mesh__wood_log_small_beam_000.parent = ob_axis__meshes
ob_mesh__wood_log_small_beam_000.matrix_parent_inverse = Matrix(((1.0, -0.0, 0.0, -0.0), (-0.0, 1.0, -0.0, 0.0), (0.0, -0.0, 1.0, -1.5), (-0.0, 0.0, -0.0, 1.0)))
ob_mesh__wood_log_small_beam_000.location = (0.01448, -0.11, 1.53)
ob_mesh__wood_log_small_beam_000.lineart.crease_threshold = 0.0
_vg = ob_mesh__wood_log_small_beam_000.vertex_groups.new(name='Branches')
_vg = ob_mesh__wood_log_small_beam_000.vertex_groups.new(name='Trunk')
ob_mesh__wood_log_small_beam_002.parent = ob_axis__meshes
ob_mesh__wood_log_small_beam_002.matrix_parent_inverse = Matrix(((1.0, -0.0, 0.0, -0.0), (-0.0, 1.0, -0.0, 0.0), (0.0, -0.0, 1.0, -1.5), (-0.0, 0.0, -0.0, 1.0)))
ob_mesh__wood_log_small_beam_002.location = (0.01448, 1.89, 0.03023)
ob_mesh__wood_log_small_beam_002.lineart.crease_threshold = 0.0
_vg = ob_mesh__wood_log_small_beam_002.vertex_groups.new(name='Branches')
_vg = ob_mesh__wood_log_small_beam_002.vertex_groups.new(name='Trunk')
ob_mesh__wood_tiles.parent = ob_axis__meshes
ob_mesh__wood_tiles.matrix_parent_inverse = Matrix(((1.0, -0.0, 0.0, -0.0), (-0.0, 1.0, -0.0, 0.0), (0.0, -0.0, 1.0, -1.5), (-0.0, 0.0, -0.0, 1.0)))
ob_mesh__wood_tiles.location = (-2.0, 0.19, 1.47)
ob_mesh__wood_tiles.lineart.crease_threshold = 0.0
ob_axis__center.location = (0.0, 0.0, 1.5)
ob_axis__center.lineart.crease_threshold = 0.0
ob_axis__left_side.location = (2.0, 8.742e-08, 1.5)
ob_axis__left_side.lineart.crease_threshold = 0.0
ob_axis__right_side.location = (-2.0, -8.742e-08, 1.5)
ob_axis__right_side.lineart.crease_threshold = 0.0
ob_axis__upper_side.location = (0.0, -2.0, 3.0)
ob_axis__upper_side.lineart.crease_threshold = 0.0
ob_axis__lower_side.location = (-1.192e-07, 2.0, 0.0)
ob_axis__lower_side.lineart.crease_threshold = 0.0
ob_axis__meshes.location = (0.0, 0.0, 1.5)
ob_axis__meshes.lineart.crease_threshold = 0.0

# ---- collection membership
scene.collection.objects.link(ob_mesh__wood_log_small_beam_001)
scene.collection.objects.link(ob_mesh__wood_log_beam)
scene.collection.objects.link(ob_mesh__wood_log_small_beam_000)
scene.collection.objects.link(ob_mesh__wood_log_small_beam_002)
scene.collection.objects.link(ob_mesh__wood_tiles)
scene.collection.objects.link(ob_axis__center)
scene.collection.objects.link(ob_axis__left_side)
scene.collection.objects.link(ob_axis__right_side)
scene.collection.objects.link(ob_axis__upper_side)
scene.collection.objects.link(ob_axis__lower_side)
scene.collection.objects.link(ob_axis__meshes)

# ---- scene / render settings (as saved in the file)
scene.frame_start = 1; scene.frame_end = 250; scene.frame_set(2)
scene.render.engine = 'BLENDER_EEVEE_NEXT'
scene.render.resolution_x = 1787
scene.render.film_transparent = True
scene.cycles.samples = 128
scene.cycles.sampling_pattern = 'TABULATED_SOBOL'
scene.cycles.use_adaptive_sampling = False
scene.cycles.use_light_tree = False
scene.view_settings.view_transform = 'Filmic'
bpy.context.view_layer.update()

# ---- added for rendering (the .blend has no active camera): camera
cam_auto = bpy.data.cameras.new('AutoCamera')
cam_auto.lens = 50.0
cam_auto.sensor_width = 36.0
cam_auto.clip_end = 1000.0
ob_auto_camera = bpy.data.objects.new('AutoCamera', cam_auto)
scene.collection.objects.link(ob_auto_camera)
ob_auto_camera.location = (6.6177, -7.86721, 6.75767)
ob_auto_camera.rotation_euler = (1.09748, -7.21219e-08, 0.694738)
scene.camera = ob_auto_camera
bpy.context.view_layer.update()

